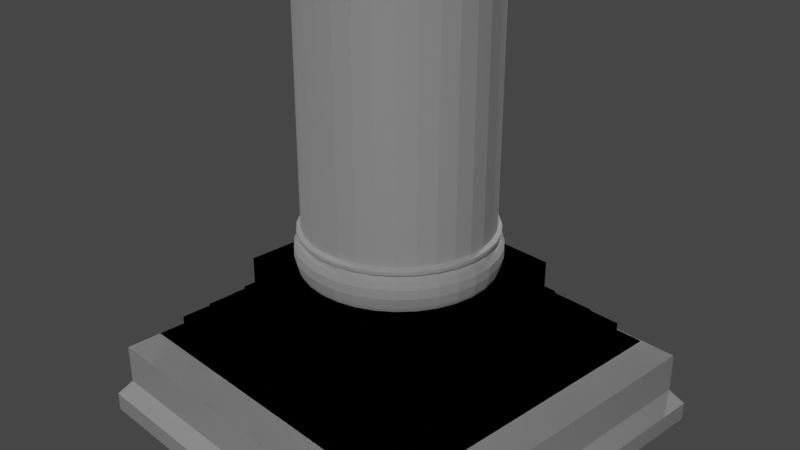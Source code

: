 # Source: Column.blend  (saved by Blender 2.91.10; exported with 4.5.12 LTS)
import bpy
from mathutils import Matrix  # noqa: F401  (used for matrix-valued properties, if any)

bpy.ops.wm.read_factory_settings(use_empty=True)
scene = bpy.context.scene
scene.name = 'Scene'

# ---- collections
col_collection = bpy.data.collections.new('Collection'); scene.collection.children.link(col_collection)
col_mesh = bpy.data.collections.new('Mesh'); scene.collection.children.link(col_mesh)
col_rig = bpy.data.collections.new('Rig'); scene.collection.children.link(col_rig)
col_extras = bpy.data.collections.new('Extras'); scene.collection.children.link(col_extras)

# ---- node groups
ng_auto_smooth = bpy.data.node_groups.new('Auto Smooth', 'GeometryNodeTree')
_s = ng_auto_smooth.interface.new_socket(name='Geometry', in_out='OUTPUT', socket_type='NodeSocketGeometry')
_s = ng_auto_smooth.interface.new_socket(name='Geometry', in_out='INPUT', socket_type='NodeSocketGeometry')
_s = ng_auto_smooth.interface.new_socket(name='Angle', in_out='INPUT', socket_type='NodeSocketFloat')
_s.subtype = 'ANGLE'
_s.min_value = 0.0
_s.max_value = 3.142
ng_auto_smooth.is_modifier = True
_N = ng_auto_smooth.nodes; _L = ng_auto_smooth.links
n0 = _N.new('NodeGroupOutput'); n0.name = 'Group Output'; n0.location = (480, -100)
n1 = _N.new('NodeGroupInput'); n1.name = 'Group Input'; n1.location = (-420, -300)
n2 = _N.new('NodeGroupInput'); n2.name = 'Group Input.001'; n2.location = (-60, -100)
n3 = _N.new('GeometryNodeSetShadeSmooth'); n3.name = 'Set Shade Smooth'; n3.location = (120, -100)
n3.domain = 'EDGE'
n4 = _N.new('GeometryNodeSetShadeSmooth'); n4.name = 'Set Shade Smooth.001'; n4.location = (300, -100)
n5 = _N.new('GeometryNodeInputMeshEdgeAngle'); n5.name = 'Edge Angle'; n5.location = (-420, -220)
n6 = _N.new('GeometryNodeInputEdgeSmooth'); n6.name = 'Is Edge Smooth'; n6.location = (-60, -160)
n7 = _N.new('GeometryNodeInputShadeSmooth'); n7.name = 'Is Face Smooth'; n7.location = (-240, -340)
n8 = _N.new('FunctionNodeBooleanMath'); n8.name = 'Boolean Math'; n8.location = (-60, -220)
n9 = _N.new('FunctionNodeCompare'); n9.name = 'Compare'; n9.location = (-240, -180)
n9.operation = 'LESS_EQUAL'
_L.new(n5.outputs[0], n9.inputs[0])
_L.new(n4.outputs[0], n0.inputs[0])
_L.new(n1.outputs[1], n9.inputs[1])
_L.new(n9.outputs[0], n8.inputs[0])
_L.new(n7.outputs[0], n8.inputs[1])
_L.new(n2.outputs[0], n3.inputs[0])
_L.new(n6.outputs[0], n3.inputs[1])
_L.new(n3.outputs[0], n4.inputs[0])
_L.new(n8.outputs[0], n3.inputs[2])
n0.is_active_output = True

# ---- world
world_world = bpy.data.worlds.new('World'); scene.world = world_world
world_world.use_nodes = True; world_world.node_tree.nodes.clear()
_N = world_world.node_tree.nodes; _L = world_world.node_tree.links
n0 = _N.new('ShaderNodeOutputWorld'); n0.name = 'World Output'; n0.location = (300, 300)
n1 = _N.new('ShaderNodeBackground'); n1.name = 'Background'; n1.location = (10, 300)
n1.inputs[0].default_value = (0.05088, 0.05088, 0.05088, 1.0)
_L.new(n1.outputs[0], n0.inputs[0])
n0.is_active_output = True
world_world.color = (0.05088, 0.05088, 0.05088)
world_world.use_sun_shadow = False
world_world.sun_shadow_jitter_overblur = 0.0

# ---- cameras
cam_camera = bpy.data.cameras.new('Camera')
cam_camera.clip_end = 100.0
cam_camera.ortho_scale = 7.314

# ---- lights
light_area = bpy.data.lights.new('Area', 'AREA')
light_area.transmission_factor = 0.0
light_area.energy = 785.4
light_area.shadow_soft_size = 1.0
light_area.shadow_maximum_resolution = 0.006
light_area.use_absolute_resolution = True
light_area.size = 1.0
light_area.size_y = 1.0
light_area_001 = bpy.data.lights.new('Area.001', 'AREA')
light_area_001.transmission_factor = 0.0
light_area_001.energy = 785.4
light_area_001.shadow_soft_size = 1.0
light_area_001.shadow_maximum_resolution = 0.006
light_area_001.use_absolute_resolution = True
light_area_001.size = 1.0
light_area_001.size_y = 1.0
light_area_002 = bpy.data.lights.new('Area.002', 'AREA')
light_area_002.transmission_factor = 0.0
light_area_002.energy = 785.4
light_area_002.shadow_soft_size = 1.0
light_area_002.shadow_maximum_resolution = 0.006
light_area_002.use_absolute_resolution = True
light_area_002.size = 1.0
light_area_002.size_y = 1.0

# ---- meshes
me_cylinder = bpy.data.meshes.new('Cylinder')
me_cylinder.from_pydata([(0.0, 1.0, -1.482), (0.0, 1.0, 0.0003734), (0.1951, 0.9808, -1.482), (0.1951, 0.9808, 0.0003734), (0.3827, 0.9239, -1.482), (0.3827, 0.9239, 0.0003734), (0.5556, 0.8315, -1.482), (0.5556, 0.8315, 0.0003734), (0.7071, 0.7071, -1.482), (0.7071, 0.7071, 0.0003734), (0.8315, 0.5556, -1.482), (0.8315, 0.5556, 0.0003734), (0.9239, 0.3827, -1.482), (0.9239, 0.3827, 0.0003734), (0.9808, 0.1951, -1.482), (0.9808, 0.1951, 0.0003734), (1.0, 7.55e-08, -1.482), (1.0, 7.55e-08, 0.0003734), (0.9808, -0.1951, -1.482), (0.9808, -0.1951, 0.0003734), (0.9239, -0.3827, -1.482), (0.9239, -0.3827, 0.0003734), (0.8315, -0.5556, -1.482), (0.8315, -0.5556, 0.0003734), (0.7071, -0.7071, -1.482), (0.7071, -0.7071, 0.0003734), (0.5556, -0.8315, -1.482), (0.5556, -0.8315, 0.0003734), (0.3827, -0.9239, -1.482), (0.3827, -0.9239, 0.0003734), (0.1951, -0.9808, -1.482), (0.1951, -0.9808, 0.0003734), (-0.02748, -0.9973, -1.455), (-0.02748, -0.9973, -0.02724), (-0.1676, -0.9835, -1.455), (-0.1676, -0.9835, -0.02724), (-0.3827, -0.9239, -1.482), (-0.3827, -0.9239, 0.0003734), (-0.5556, -0.8315, -1.482), (-0.5556, -0.8315, 0.0003734), (-0.7071, -0.7071, -1.482), (-0.7071, -0.7071, 0.0003734), (-0.8315, -0.5556, -1.482), (-0.8315, -0.5556, 0.0003734), (-0.9239, -0.3827, -1.482), (-0.9239, -0.3827, 0.0003734), (-0.9808, -0.1951, -1.482), (-0.9808, -0.1951, 0.0003734), (-1.0, 9.656e-07, -1.482), (-1.0, 9.656e-07, 0.0003734), (-0.9808, 0.1951, -1.482), (-0.9808, 0.1951, 0.0003734), (-0.9239, 0.3827, -1.482), (-0.9239, 0.3827, 0.0003734), (-0.8315, 0.5556, -1.482), (-0.8315, 0.5556, 0.0003734), (-0.7071, 0.7071, -1.482), (-0.7071, 0.7071, 0.0003734), (-0.5556, 0.8315, -1.482), (-0.5556, 0.8315, 0.0003734), (-0.3827, 0.9239, -1.482), (-0.3827, 0.9239, 0.0003734), (-0.1951, 0.9808, -1.482), (-0.1951, 0.9808, 0.0003734), (-0.2015, 1.013, -1.562), (-0.3953, 0.9544, -1.562), (-0.5739, 0.859, -1.562), (-0.7305, 0.7305, -1.562), (-0.859, 0.5739, -1.562), (-0.9544, 0.3953, -1.562), (-1.013, 0.2015, -1.562), (-1.033, 9.88e-07, -1.562), (-1.013, -0.2015, -1.562), (-0.9544, -0.3953, -1.562), (-0.859, -0.5739, -1.562), (-0.7305, -0.7305, -1.562), (-0.5739, -0.859, -1.562), (-0.3953, -0.9544, -1.562), (-0.2015, -1.013, -1.562), (-2.378e-07, -1.033, -1.562), (0.2015, -1.013, -1.562), (0.3953, -0.9544, -1.562), (0.5739, -0.859, -1.562), (0.7305, -0.7305, -1.562), (0.859, -0.5739, -1.562), (0.9544, -0.3953, -1.562), (1.013, -0.2015, -1.562), (1.033, 6.842e-08, -1.562), (1.013, 0.2015, -1.562), (0.9544, 0.3953, -1.562), (0.859, 0.5739, -1.562), (0.7305, 0.7305, -1.562), (0.5739, 0.859, -1.562), (0.3953, 0.9544, -1.562), (0.2015, 1.013, -1.562), (9.881e-08, 1.033, -1.562), (-1.09e-08, 1.0, -1.497), (0.1951, 0.9808, -1.497), (0.3827, 0.9239, -1.497), (0.5556, 0.8315, -1.497), (0.7071, 0.7071, -1.497), (0.8315, 0.5556, -1.497), (0.9239, 0.3827, -1.497), (0.9808, 0.1951, -1.497), (1.0, 7.55e-08, -1.497), (0.9808, -0.1951, -1.497), (0.9239, -0.3827, -1.497), (0.8315, -0.5556, -1.497), (0.7071, -0.7071, -1.497), (0.5556, -0.8315, -1.497), (0.3827, -0.9239, -1.497), (0.1951, -0.9808, -1.497), (-3.367e-07, -1.0, -1.497), (-0.1951, -0.9808, -1.497), (-0.3827, -0.9239, -1.497), (-0.5556, -0.8315, -1.497), (-0.7071, -0.7071, -1.497), (-0.8315, -0.5556, -1.497), (-0.9239, -0.3827, -1.497), (-0.9808, -0.1951, -1.497), (-1.0, 9.656e-07, -1.497), (-0.9808, 0.1951, -1.497), (-0.9239, 0.3827, -1.497), (-0.8315, 0.5556, -1.497), (-0.7071, 0.7071, -1.497), (-0.5556, 0.8315, -1.497), (-0.3827, 0.9239, -1.497), (-0.1951, 0.9808, -1.497), (1.421, -1.421, -1.655), (-1.421, -1.421, -1.655), (-1.421, 1.421, -1.655), (1.421, 1.421, -1.655), (-1.241, -1.241, -1.655), (-1.241, 1.241, -1.655), (1.241, 1.241, -1.655), (1.241, -1.241, -1.655), (1.241, 1.241, -1.633), (-1.241, 1.241, -1.633), (1.241, -1.241, -1.633), (-1.241, -1.241, -1.633), (-1.15, -1.15, -1.633), (1.15, -1.15, -1.633), (-1.15, 1.15, -1.633), (1.15, 1.15, -1.633), (1.15, 1.15, -1.618), (1.15, -1.15, -1.618), (-1.15, -1.15, -1.618), (-1.15, 1.15, -1.618), (-1.069, 1.069, -1.618), (1.069, 1.069, -1.618), (1.069, -1.069, -1.618), (-1.069, -1.069, -1.618), (1.069, 1.069, -1.56), (1.069, 1.069, -1.614), (1.069, -1.069, -1.56), (1.069, -1.069, -1.614), (-1.069, 1.069, -1.56), (-1.069, 1.069, -1.614), (-1.069, -1.069, -1.56), (-1.069, -1.069, -1.614), (-1.333e-08, 1.047, -1.49), (-2.828e-09, 1.043, -1.486), (-8.171e-09, 1.046, -1.488), (-4.322e-09, 1.045, -1.487), (0.2035, 1.023, -1.486), (0.2042, 1.027, -1.49), (0.2038, 1.025, -1.487), (0.2041, 1.026, -1.488), (0.3992, 0.9637, -1.486), (0.4006, 0.967, -1.49), (0.3999, 0.9653, -1.487), (0.4004, 0.9666, -1.488), (0.5795, 0.8673, -1.486), (0.5815, 0.8703, -1.49), (0.5805, 0.8688, -1.487), (0.5812, 0.8699, -1.488), (0.7376, 0.7376, -1.486), (0.7401, 0.7401, -1.49), (0.7388, 0.7388, -1.487), (0.7398, 0.7398, -1.488), (0.8673, 0.5795, -1.486), (0.8703, 0.5815, -1.49), (0.8688, 0.5805, -1.487), (0.8699, 0.5812, -1.488), (0.9637, 0.3992, -1.486), (0.967, 0.4006, -1.49), (0.9653, 0.3999, -1.487), (0.9666, 0.4004, -1.488), (1.023, 0.2035, -1.486), (1.027, 0.2042, -1.49), (1.025, 0.2038, -1.487), (1.026, 0.2041, -1.488), (1.043, 6.651e-08, -1.486), (1.047, 6.576e-08, -1.49), (1.045, 6.614e-08, -1.487), (1.046, 6.586e-08, -1.488), (1.023, -0.2035, -1.486), (1.027, -0.2042, -1.49), (1.025, -0.2038, -1.487), (1.026, -0.2041, -1.488), (0.9637, -0.3992, -1.486), (0.967, -0.4006, -1.49), (0.9653, -0.3999, -1.487), (0.9666, -0.4004, -1.488), (0.8673, -0.5795, -1.486), (0.8703, -0.5815, -1.49), (0.8688, -0.5805, -1.487), (0.8699, -0.5812, -1.488), (0.7376, -0.7376, -1.486), (0.7401, -0.7401, -1.49), (0.7388, -0.7388, -1.487), (0.7398, -0.7398, -1.488), (0.5795, -0.8673, -1.486), (0.5815, -0.8703, -1.49), (0.5805, -0.8688, -1.487), (0.5812, -0.8699, -1.488), (0.3992, -0.9637, -1.486), (0.4006, -0.967, -1.49), (0.3999, -0.9653, -1.487), (0.4004, -0.9666, -1.488), (0.2035, -1.023, -1.486), (0.2042, -1.027, -1.49), (0.2038, -1.025, -1.487), (0.2041, -1.026, -1.488), (-3.427e-07, -1.043, -1.486), (-3.544e-07, -1.047, -1.49), (-3.448e-07, -1.045, -1.487), (-3.491e-07, -1.046, -1.488), (-0.2035, -1.023, -1.486), (-0.2042, -1.027, -1.49), (-0.2038, -1.025, -1.487), (-0.2041, -1.026, -1.488), (-0.3992, -0.9637, -1.486), (-0.4006, -0.967, -1.49), (-0.3999, -0.9653, -1.487), (-0.4004, -0.9666, -1.488), (-0.5795, -0.8673, -1.486), (-0.5815, -0.8703, -1.49), (-0.5805, -0.8688, -1.487), (-0.5812, -0.8699, -1.488), (-0.7376, -0.7376, -1.486), (-0.7401, -0.7401, -1.49), (-0.7388, -0.7388, -1.487), (-0.7398, -0.7398, -1.488), (-0.8673, -0.5795, -1.486), (-0.8703, -0.5815, -1.49), (-0.8688, -0.5805, -1.487), (-0.8699, -0.5812, -1.488), (-0.9637, -0.3992, -1.486), (-0.967, -0.4006, -1.49), (-0.9653, -0.3999, -1.487), (-0.9666, -0.4004, -1.488), (-1.023, -0.2035, -1.486), (-1.027, -0.2042, -1.49), (-1.025, -0.2038, -1.487), (-1.026, -0.2041, -1.488), (-1.043, 9.95e-07, -1.486), (-1.047, 9.974e-07, -1.49), (-1.045, 9.962e-07, -1.487), (-1.046, 9.971e-07, -1.488), (-1.023, 0.2035, -1.486), (-1.027, 0.2042, -1.49), (-1.025, 0.2038, -1.487), (-1.026, 0.2041, -1.488), (-0.9637, 0.3992, -1.486), (-0.967, 0.4006, -1.49), (-0.9653, 0.3999, -1.487), (-0.9666, 0.4004, -1.488), (-0.8673, 0.5795, -1.486), (-0.8703, 0.5815, -1.49), (-0.8688, 0.5805, -1.487), (-0.8699, 0.5812, -1.488), (-0.7376, 0.7376, -1.486), (-0.7401, 0.7401, -1.49), (-0.7388, 0.7388, -1.487), (-0.7398, 0.7398, -1.488), (-0.5795, 0.8673, -1.486), (-0.5815, 0.8703, -1.49), (-0.5805, 0.8688, -1.487), (-0.5812, 0.8699, -1.488), (-0.3992, 0.9637, -1.486), (-0.4006, 0.967, -1.49), (-0.3999, 0.9654, -1.487), (-0.4004, 0.9666, -1.488), (-0.2035, 1.023, -1.486), (-0.2042, 1.027, -1.49), (-0.2038, 1.025, -1.487), (-0.2041, 1.026, -1.488), (-2.108e-08, 1.045, -1.493), (-1.634e-08, 1.047, -1.491), (-2.06e-08, 1.046, -1.493), (-1.886e-08, 1.046, -1.492), (0.2042, 1.027, -1.491), (0.2038, 1.025, -1.493), (0.2042, 1.026, -1.492), (0.204, 1.026, -1.493), (0.4006, 0.967, -1.491), (0.3999, 0.9653, -1.493), (0.4005, 0.9668, -1.492), (0.4002, 0.9662, -1.493), (0.5815, 0.8703, -1.491), (0.5805, 0.8688, -1.493), (0.5814, 0.8701, -1.492), (0.581, 0.8695, -1.493), (0.7401, 0.7401, -1.491), (0.7388, 0.7388, -1.493), (0.74, 0.74, -1.492), (0.7395, 0.7395, -1.493), (0.8703, 0.5815, -1.491), (0.8688, 0.5805, -1.493), (0.8701, 0.5814, -1.492), (0.8695, 0.581, -1.493), (0.967, 0.4006, -1.491), (0.9653, 0.3999, -1.493), (0.9668, 0.4005, -1.492), (0.9662, 0.4002, -1.493), (1.027, 0.2042, -1.491), (1.025, 0.2038, -1.493), (1.026, 0.2042, -1.492), (1.026, 0.204, -1.493), (1.047, 6.576e-08, -1.491), (1.045, 6.614e-08, -1.493), (1.046, 6.581e-08, -1.492), (1.046, 6.595e-08, -1.493), (1.027, -0.2042, -1.491), (1.025, -0.2038, -1.493), (1.026, -0.2042, -1.492), (1.026, -0.204, -1.493), (0.967, -0.4006, -1.491), (0.9653, -0.3999, -1.493), (0.9668, -0.4005, -1.492), (0.9662, -0.4002, -1.493), (0.8703, -0.5815, -1.491), (0.8688, -0.5805, -1.493), (0.8701, -0.5814, -1.492), (0.8695, -0.581, -1.493), (0.7401, -0.7401, -1.491), (0.7388, -0.7388, -1.493), (0.74, -0.74, -1.492), (0.7395, -0.7395, -1.493), (0.5815, -0.8703, -1.491), (0.5805, -0.8688, -1.493), (0.5814, -0.8701, -1.492), (0.581, -0.8695, -1.493), (0.4006, -0.967, -1.491), (0.3999, -0.9653, -1.493), (0.4005, -0.9668, -1.492), (0.4002, -0.9662, -1.493), (0.2042, -1.027, -1.491), (0.2038, -1.025, -1.493), (0.2042, -1.026, -1.492), (0.204, -1.026, -1.493), (-3.574e-07, -1.047, -1.491), (-3.615e-07, -1.045, -1.493), (-3.598e-07, -1.046, -1.492), (-3.614e-07, -1.046, -1.493), (-0.2042, -1.027, -1.491), (-0.2038, -1.025, -1.493), (-0.2042, -1.026, -1.492), (-0.204, -1.026, -1.493), (-0.4006, -0.967, -1.491), (-0.3999, -0.9653, -1.493), (-0.4005, -0.9668, -1.492), (-0.4002, -0.9662, -1.493), (-0.5815, -0.8703, -1.491), (-0.5805, -0.8688, -1.493), (-0.5814, -0.8701, -1.492), (-0.581, -0.8695, -1.493), (-0.7401, -0.7401, -1.491), (-0.7388, -0.7388, -1.493), (-0.74, -0.74, -1.492), (-0.7395, -0.7395, -1.493), (-0.8703, -0.5815, -1.491), (-0.8688, -0.5805, -1.493), (-0.8701, -0.5814, -1.492), (-0.8695, -0.581, -1.493), (-0.967, -0.4006, -1.491), (-0.9653, -0.3999, -1.493), (-0.9668, -0.4005, -1.492), (-0.9662, -0.4002, -1.493), (-1.027, -0.2042, -1.491), (-1.025, -0.2038, -1.493), (-1.026, -0.2042, -1.492), (-1.026, -0.204, -1.493), (-1.047, 9.974e-07, -1.491), (-1.045, 9.962e-07, -1.493), (-1.046, 9.973e-07, -1.492), (-1.046, 9.968e-07, -1.493), (-1.027, 0.2042, -1.491), (-1.025, 0.2038, -1.493), (-1.026, 0.2042, -1.492), (-1.026, 0.204, -1.493), (-0.967, 0.4006, -1.491), (-0.9653, 0.3999, -1.493), (-0.9668, 0.4005, -1.492), (-0.9662, 0.4002, -1.493), (-0.8703, 0.5815, -1.491), (-0.8688, 0.5805, -1.493), (-0.8701, 0.5814, -1.492), (-0.8695, 0.581, -1.493), (-0.7401, 0.7401, -1.491), (-0.7388, 0.7388, -1.493), (-0.74, 0.74, -1.492), (-0.7395, 0.7395, -1.493), (-0.5815, 0.8703, -1.491), (-0.5805, 0.8688, -1.493), (-0.5814, 0.8701, -1.492), (-0.581, 0.8695, -1.493), (-0.4006, 0.967, -1.491), (-0.3999, 0.9653, -1.493), (-0.4005, 0.9668, -1.492), (-0.4002, 0.9662, -1.493), (-0.2042, 1.027, -1.491), (-0.2038, 1.025, -1.493), (-0.2042, 1.026, -1.492), (-0.204, 1.026, -1.493), (6.21e-08, 1.052, -1.553), (-3.34e-08, 1.046, -1.505), (9.313e-10, 1.077, -1.534), (-3.411e-08, 1.075, -1.517), (0.2041, 1.026, -1.505), (0.2053, 1.032, -1.553), (0.2097, 1.054, -1.517), (0.2102, 1.057, -1.534), (0.4004, 0.9667, -1.505), (0.4028, 0.9724, -1.553), (0.4114, 0.9933, -1.517), (0.4123, 0.9954, -1.534), (0.5813, 0.87, -1.505), (0.5847, 0.8751, -1.553), (0.5973, 0.8939, -1.517), (0.5986, 0.8958, -1.534), (0.7399, 0.7399, -1.505), (0.7442, 0.7442, -1.553), (0.7602, 0.7602, -1.517), (0.7618, 0.7618, -1.534), (0.87, 0.5813, -1.505), (0.8751, 0.5847, -1.553), (0.8939, 0.5973, -1.517), (0.8958, 0.5986, -1.534), (0.9667, 0.4004, -1.505), (0.9724, 0.4028, -1.553), (0.9933, 0.4114, -1.517), (0.9954, 0.4123, -1.534), (1.026, 0.2041, -1.505), (1.032, 0.2053, -1.553), (1.054, 0.2097, -1.517), (1.057, 0.2102, -1.534), (1.046, 6.579e-08, -1.505), (1.052, 6.438e-08, -1.553), (1.075, 5.984e-08, -1.517), (1.077, 5.937e-08, -1.534), (1.026, -0.2041, -1.505), (1.032, -0.2053, -1.553), (1.054, -0.2097, -1.517), (1.057, -0.2102, -1.534), (0.9667, -0.4004, -1.505), (0.9724, -0.4028, -1.553), (0.9933, -0.4114, -1.517), (0.9954, -0.4123, -1.534), (0.87, -0.5813, -1.505), (0.8751, -0.5847, -1.553), (0.8939, -0.5973, -1.517), (0.8958, -0.5986, -1.534), (0.7399, -0.7399, -1.505), (0.7442, -0.7442, -1.553), (0.7602, -0.7602, -1.517), (0.7618, -0.7618, -1.534), (0.5813, -0.87, -1.505), (0.5847, -0.8751, -1.553), (0.5973, -0.8939, -1.517), (0.5986, -0.8958, -1.534), (0.4004, -0.9667, -1.505), (0.4028, -0.9724, -1.553), (0.4114, -0.9933, -1.517), (0.4123, -0.9954, -1.534), (0.2041, -1.026, -1.505), (0.2053, -1.032, -1.553), (0.2097, -1.054, -1.517), (0.2102, -1.057, -1.534), (-3.743e-07, -1.046, -1.505), (-2.808e-07, -1.052, -1.553), (-3.846e-07, -1.075, -1.517), (-3.504e-07, -1.077, -1.534), (-0.2041, -1.026, -1.505), (-0.2053, -1.032, -1.553), (-0.2097, -1.054, -1.517), (-0.2102, -1.057, -1.534), (-0.4004, -0.9667, -1.505), (-0.4028, -0.9724, -1.553), (-0.4114, -0.9933, -1.517), (-0.4123, -0.9954, -1.534), (-0.5813, -0.87, -1.505), (-0.5847, -0.8751, -1.553), (-0.5973, -0.8939, -1.517), (-0.5986, -0.8958, -1.534), (-0.7399, -0.7399, -1.505), (-0.7442, -0.7442, -1.553), (-0.7602, -0.7602, -1.517), (-0.7618, -0.7618, -1.534), (-0.87, -0.5813, -1.505), (-0.8751, -0.5847, -1.553), (-0.8939, -0.5973, -1.517), (-0.8958, -0.5986, -1.534), (-0.9667, -0.4004, -1.505), (-0.9724, -0.4028, -1.553), (-0.9933, -0.4114, -1.517), (-0.9954, -0.4123, -1.534), (-1.026, -0.2041, -1.505), (-1.032, -0.2053, -1.553), (-1.054, -0.2097, -1.517), (-1.057, -0.2102, -1.534), (-1.046, 9.972e-07, -1.505), (-1.052, 1.001e-06, -1.553), (-1.075, 1.017e-06, -1.517), (-1.077, 1.018e-06, -1.534), (-1.026, 0.2041, -1.505), (-1.032, 0.2053, -1.553), (-1.054, 0.2097, -1.517), (-1.057, 0.2102, -1.534), (-0.9667, 0.4004, -1.505), (-0.9724, 0.4028, -1.553), (-0.9933, 0.4114, -1.517), (-0.9954, 0.4123, -1.534), (-0.87, 0.5813, -1.505), (-0.8751, 0.5847, -1.553), (-0.8939, 0.5973, -1.517), (-0.8958, 0.5986, -1.534), (-0.7399, 0.7399, -1.505), (-0.7442, 0.7442, -1.553), (-0.7602, 0.7602, -1.517), (-0.7618, 0.7618, -1.534), (-0.5813, 0.87, -1.505), (-0.5847, 0.8751, -1.553), (-0.5973, 0.8939, -1.517), (-0.5986, 0.8958, -1.534), (-0.4004, 0.9667, -1.505), (-0.4028, 0.9724, -1.553), (-0.4114, 0.9933, -1.517), (-0.4123, 0.9954, -1.534), (-0.2041, 1.026, -1.505), (-0.2053, 1.032, -1.553), (-0.2097, 1.054, -1.517), (-0.2102, 1.057, -1.534), (1.421, 1.421, -1.683), (-1.421, 1.421, -1.683), (1.421, -1.421, -1.683), (-1.421, -1.421, -1.683), (1.629, -1.629, -1.683), (1.629, 1.629, -1.683), (-1.629, 1.629, -1.683), (-1.629, -1.629, -1.683), (-1.629, 1.629, -1.72), (-1.629, -1.629, -1.72), (1.629, 1.629, -1.72), (1.629, -1.629, -1.72), (-1.819, -1.819, -1.72), (1.819, -1.819, -1.72), (-1.819, 1.819, -1.72), (1.819, 1.819, -1.72), (-2.077, 2.077, -1.751), (-2.077, -2.077, -1.751), (2.077, 2.077, -1.751), (2.077, -2.077, -1.751), (1.421, -1.421, -1.683), (1.421, 1.421, -1.683), (-1.15, -1.15, -1.618), (-1.069, -1.069, -1.618), (-1.629, 1.629, -1.683), (-1.629, -1.629, -1.683), (1.15, -1.15, -1.618), (1.15, -1.15, -1.633), (-1.629, -1.629, -1.72), (1.629, -1.629, -1.72), (-1.819, 1.819, -1.72), (-1.819, -1.819, -1.72), (1.629, 1.629, -1.72), (1.819, 1.819, -1.72), (2.077, -2.077, -1.751), (2.077, 2.077, -1.751), (1.421, 1.421, -1.655), (-1.421, 1.421, -1.655), (-1.069, -1.069, -1.614), (-1.241, 1.241, -1.655), (1.15, 1.15, -1.618), (-1.15, 1.15, -1.618), (-1.421, 1.421, -1.683), (-1.15, -1.15, -1.633), (-1.629, 1.629, -1.72), (1.15, 1.15, -1.633), (1.241, 1.241, -1.633), (-1.241, -1.241, -1.633), (1.241, 1.241, -1.655), (1.819, -1.819, -1.72), (-2.077, -2.077, -1.751), (1.629, 1.629, -1.683), (1.629, -1.629, -1.683), (-1.421, -1.421, -1.683), (-1.421, -1.421, -1.655), (1.421, -1.421, -1.655), (-1.241, 1.241, -1.633), (1.241, -1.241, -1.633), (1.241, -1.241, -1.655), (-1.241, -1.241, -1.655), (-1.15, 1.15, -1.633), (-1.069, 1.069, -1.618), (1.069, 1.069, -1.618), (1.069, 1.069, -1.614), (1.069, -1.069, -1.618), (1.069, -1.069, -1.614), (-1.069, 1.069, -1.614), (-2.077, 2.077, -1.751), (1.069, -1.069, -1.56), (1.069, 1.069, -1.56), (-1.069, 1.069, -1.56), (-1.069, -1.069, -1.56), (2.077, -2.077, -1.826), (2.077, 2.077, -1.826), (-2.077, -2.077, -1.826), (-2.077, 2.077, -1.826), (2.077, -2.077, -1.826), (2.077, 2.077, -1.826), (-2.077, -2.077, -1.826), (-2.077, 2.077, -1.826), (2.204, -2.204, -1.856), (2.204, 2.204, -1.856), (-2.204, -2.204, -1.856), (-2.204, 2.204, -1.856), (2.204, -2.204, -1.891), (2.204, 2.204, -1.891), (-2.204, -2.204, -1.891), (-2.204, 2.204, -1.891), (-3.258e-07, -1.0, 0.0003734), (-3.258e-07, -1.0, -1.482), (-0.1951, -0.9808, -1.482), (-0.1951, -0.9808, 0.0003734)], [], [(0, 1, 3, 2), (2, 3, 5, 4), (4, 5, 7, 6), (6, 7, 9, 8), (8, 9, 11, 10), (10, 11, 13, 12), (12, 13, 15, 14), (14, 15, 17, 16), (16, 17, 19, 18), (18, 19, 21, 20), (20, 21, 23, 22), (22, 23, 25, 24), (24, 25, 27, 26), (26, 27, 29, 28), (28, 29, 31, 30), (30, 31, 632, 633), (32, 33, 35, 34), (634, 635, 37, 36), (36, 37, 39, 38), (38, 39, 41, 40), (40, 41, 43, 42), (42, 43, 45, 44), (44, 45, 47, 46), (46, 47, 49, 48), (48, 49, 51, 50), (50, 51, 53, 52), (52, 53, 55, 54), (54, 55, 57, 56), (56, 57, 59, 58), (58, 59, 61, 60), (3, 1, 63, 61, 59, 57, 55, 53, 51, 49, 47, 45, 43, 41, 39, 37, 635, 632, 31, 29, 27, 25, 23, 21, 19, 17, 15, 13, 11, 9, 7, 5), (60, 61, 63, 62), (62, 63, 1, 0), (357, 361, 114, 113), (365, 369, 116, 115), (393, 397, 123, 122), (305, 309, 101, 100), (341, 345, 110, 109), (377, 381, 119, 118), (95, 94, 93, 92, 91, 90, 89, 88, 87, 86, 85, 84, 83, 82, 81, 80, 79, 78, 77, 76, 75, 74, 73, 72, 71, 70, 69, 68, 67, 66, 65, 64), (325, 329, 106, 105), (634, 36, 232, 228), (397, 401, 124, 123), (309, 313, 102, 101), (345, 349, 111, 110), (381, 385, 120, 119), (329, 333, 107, 106), (361, 365, 115, 114), (401, 405, 125, 124), (313, 317, 103, 102), (349, 353, 112, 111), (385, 389, 121, 120), (413, 288, 96, 127), (0, 2, 164, 161), (333, 337, 108, 107), (369, 373, 117, 116), (405, 409, 126, 125), (317, 321, 104, 103), (353, 357, 113, 112), (389, 393, 122, 121), (301, 305, 100, 99), (337, 341, 109, 108), (373, 377, 118, 117), (409, 413, 127, 126), (321, 325, 105, 104), (241, 245, 372, 368), (8, 10, 180, 176), (297, 301, 99, 98), (36, 38, 236, 232), (10, 12, 184, 180), (38, 40, 240, 236), (12, 14, 188, 184), (40, 42, 244, 240), (14, 16, 192, 188), (42, 44, 248, 244), (16, 18, 196, 192), (44, 46, 252, 248), (18, 20, 200, 196), (46, 48, 256, 252), (20, 22, 204, 200), (48, 50, 260, 256), (22, 24, 208, 204), (50, 52, 264, 260), (24, 26, 212, 208), (52, 54, 268, 264), (26, 28, 216, 212), (62, 0, 161, 284), (54, 56, 272, 268), (28, 30, 220, 216), (2, 4, 168, 164), (56, 58, 276, 272), (30, 633, 224, 220), (4, 6, 172, 168), (58, 60, 280, 276), (633, 634, 228, 224), (6, 8, 176, 172), (60, 62, 284, 280), (513, 517, 70, 71), (189, 193, 320, 316), (245, 249, 376, 372), (193, 197, 324, 320), (249, 253, 380, 376), (197, 201, 328, 324), (253, 257, 384, 380), (201, 205, 332, 328), (257, 261, 388, 384), (205, 209, 336, 332), (261, 265, 392, 388), (209, 213, 340, 336), (265, 269, 396, 392), (213, 217, 344, 340), (285, 160, 289, 412), (269, 273, 400, 396), (217, 221, 348, 344), (165, 169, 296, 292), (273, 277, 404, 400), (221, 225, 352, 348), (169, 173, 300, 296), (277, 281, 408, 404), (225, 229, 356, 352), (173, 177, 304, 300), (281, 285, 412, 408), (229, 233, 360, 356), (177, 181, 308, 304), (293, 297, 98, 97), (233, 237, 364, 360), (181, 185, 312, 308), (237, 241, 368, 364), (185, 189, 316, 312), (122, 123, 524, 520), (461, 465, 83, 84), (517, 521, 69, 70), (465, 469, 82, 83), (521, 525, 68, 69), (469, 473, 81, 82), (525, 529, 67, 68), (473, 477, 80, 81), (421, 425, 93, 94), (529, 533, 66, 67), (477, 481, 79, 80), (425, 429, 92, 93), (533, 537, 65, 66), (481, 485, 78, 79), (429, 433, 91, 92), (537, 541, 64, 65), (485, 489, 77, 78), (433, 437, 90, 91), (159, 157, 156, 158), (489, 493, 76, 77), (437, 441, 89, 90), (96, 97, 420, 417), (493, 497, 75, 76), (441, 445, 88, 89), (497, 501, 74, 75), (445, 449, 87, 88), (501, 505, 73, 74), (449, 453, 86, 87), (505, 509, 72, 73), (453, 457, 85, 86), (509, 513, 71, 72), (457, 461, 84, 85), (161, 164, 166, 163), (163, 166, 167, 162), (162, 167, 165, 160), (164, 168, 170, 166), (166, 170, 171, 167), (167, 171, 169, 165), (168, 172, 174, 170), (170, 174, 175, 171), (171, 175, 173, 169), (172, 176, 178, 174), (174, 178, 179, 175), (175, 179, 177, 173), (176, 180, 182, 178), (178, 182, 183, 179), (179, 183, 181, 177), (180, 184, 186, 182), (182, 186, 187, 183), (183, 187, 185, 181), (184, 188, 190, 186), (186, 190, 191, 187), (187, 191, 189, 185), (188, 192, 194, 190), (190, 194, 195, 191), (191, 195, 193, 189), (192, 196, 198, 194), (194, 198, 199, 195), (195, 199, 197, 193), (196, 200, 202, 198), (198, 202, 203, 199), (199, 203, 201, 197), (200, 204, 206, 202), (202, 206, 207, 203), (203, 207, 205, 201), (204, 208, 210, 206), (206, 210, 211, 207), (207, 211, 209, 205), (208, 212, 214, 210), (210, 214, 215, 211), (211, 215, 213, 209), (212, 216, 218, 214), (214, 218, 219, 215), (215, 219, 217, 213), (216, 220, 222, 218), (218, 222, 223, 219), (219, 223, 221, 217), (220, 224, 226, 222), (222, 226, 227, 223), (223, 227, 225, 221), (224, 228, 230, 226), (226, 230, 231, 227), (227, 231, 229, 225), (228, 232, 234, 230), (230, 234, 235, 231), (231, 235, 233, 229), (232, 236, 238, 234), (234, 238, 239, 235), (235, 239, 237, 233), (236, 240, 242, 238), (238, 242, 243, 239), (239, 243, 241, 237), (240, 244, 246, 242), (242, 246, 247, 243), (243, 247, 245, 241), (244, 248, 250, 246), (246, 250, 251, 247), (247, 251, 249, 245), (248, 252, 254, 250), (250, 254, 255, 251), (251, 255, 253, 249), (252, 256, 258, 254), (254, 258, 259, 255), (255, 259, 257, 253), (256, 260, 262, 258), (258, 262, 263, 259), (259, 263, 261, 257), (260, 264, 266, 262), (262, 266, 267, 263), (263, 267, 265, 261), (264, 268, 270, 266), (266, 270, 271, 267), (267, 271, 269, 265), (268, 272, 274, 270), (270, 274, 275, 271), (271, 275, 273, 269), (272, 276, 278, 274), (274, 278, 279, 275), (275, 279, 277, 273), (276, 280, 282, 278), (278, 282, 283, 279), (279, 283, 281, 277), (280, 284, 286, 282), (282, 286, 287, 283), (283, 287, 285, 281), (284, 161, 163, 286), (286, 163, 162, 287), (287, 162, 160, 285), (288, 293, 97, 96), (289, 292, 294, 291), (291, 294, 295, 290), (290, 295, 293, 288), (292, 296, 298, 294), (294, 298, 299, 295), (295, 299, 297, 293), (296, 300, 302, 298), (298, 302, 303, 299), (299, 303, 301, 297), (300, 304, 306, 302), (302, 306, 307, 303), (303, 307, 305, 301), (304, 308, 310, 306), (306, 310, 311, 307), (307, 311, 309, 305), (308, 312, 314, 310), (310, 314, 315, 311), (311, 315, 313, 309), (312, 316, 318, 314), (314, 318, 319, 315), (315, 319, 317, 313), (316, 320, 322, 318), (318, 322, 323, 319), (319, 323, 321, 317), (320, 324, 326, 322), (322, 326, 327, 323), (323, 327, 325, 321), (324, 328, 330, 326), (326, 330, 331, 327), (327, 331, 329, 325), (328, 332, 334, 330), (330, 334, 335, 331), (331, 335, 333, 329), (332, 336, 338, 334), (334, 338, 339, 335), (335, 339, 337, 333), (336, 340, 342, 338), (338, 342, 343, 339), (339, 343, 341, 337), (340, 344, 346, 342), (342, 346, 347, 343), (343, 347, 345, 341), (344, 348, 350, 346), (346, 350, 351, 347), (347, 351, 349, 345), (348, 352, 354, 350), (350, 354, 355, 351), (351, 355, 353, 349), (352, 356, 358, 354), (354, 358, 359, 355), (355, 359, 357, 353), (356, 360, 362, 358), (358, 362, 363, 359), (359, 363, 361, 357), (360, 364, 366, 362), (362, 366, 367, 363), (363, 367, 365, 361), (364, 368, 370, 366), (366, 370, 371, 367), (367, 371, 369, 365), (368, 372, 374, 370), (370, 374, 375, 371), (371, 375, 373, 369), (372, 376, 378, 374), (374, 378, 379, 375), (375, 379, 377, 373), (376, 380, 382, 378), (378, 382, 383, 379), (379, 383, 381, 377), (380, 384, 386, 382), (382, 386, 387, 383), (383, 387, 385, 381), (384, 388, 390, 386), (386, 390, 391, 387), (387, 391, 389, 385), (388, 392, 394, 390), (390, 394, 395, 391), (391, 395, 393, 389), (392, 396, 398, 394), (394, 398, 399, 395), (395, 399, 397, 393), (396, 400, 402, 398), (398, 402, 403, 399), (399, 403, 401, 397), (400, 404, 406, 402), (402, 406, 407, 403), (403, 407, 405, 401), (404, 408, 410, 406), (406, 410, 411, 407), (407, 411, 409, 405), (408, 412, 414, 410), (410, 414, 415, 411), (411, 415, 413, 409), (412, 289, 291, 414), (414, 291, 290, 415), (415, 290, 288, 413), (160, 165, 292, 289), (109, 110, 472, 468), (127, 96, 417, 540), (123, 124, 528, 524), (110, 111, 476, 472), (97, 98, 424, 420), (124, 125, 532, 528), (111, 112, 480, 476), (98, 99, 428, 424), (125, 126, 536, 532), (112, 113, 484, 480), (99, 100, 432, 428), (126, 127, 540, 536), (113, 114, 488, 484), (100, 101, 436, 432), (416, 421, 94, 95), (114, 115, 492, 488), (101, 102, 440, 436), (115, 116, 496, 492), (102, 103, 444, 440), (116, 117, 500, 496), (103, 104, 448, 444), (117, 118, 504, 500), (104, 105, 452, 448), (118, 119, 508, 504), (105, 106, 456, 452), (119, 120, 512, 508), (106, 107, 460, 456), (120, 121, 516, 512), (107, 108, 464, 460), (121, 122, 520, 516), (108, 109, 468, 464), (417, 420, 422, 419), (419, 422, 423, 418), (418, 423, 421, 416), (420, 424, 426, 422), (422, 426, 427, 423), (423, 427, 425, 421), (424, 428, 430, 426), (426, 430, 431, 427), (427, 431, 429, 425), (428, 432, 434, 430), (430, 434, 435, 431), (431, 435, 433, 429), (432, 436, 438, 434), (434, 438, 439, 435), (435, 439, 437, 433), (436, 440, 442, 438), (438, 442, 443, 439), (439, 443, 441, 437), (440, 444, 446, 442), (442, 446, 447, 443), (443, 447, 445, 441), (444, 448, 450, 446), (446, 450, 451, 447), (447, 451, 449, 445), (448, 452, 454, 450), (450, 454, 455, 451), (451, 455, 453, 449), (452, 456, 458, 454), (454, 458, 459, 455), (455, 459, 457, 453), (456, 460, 462, 458), (458, 462, 463, 459), (459, 463, 461, 457), (460, 464, 466, 462), (462, 466, 467, 463), (463, 467, 465, 461), (464, 468, 470, 466), (466, 470, 471, 467), (467, 471, 469, 465), (468, 472, 474, 470), (470, 474, 475, 471), (471, 475, 473, 469), (472, 476, 478, 474), (474, 478, 479, 475), (475, 479, 477, 473), (476, 480, 482, 478), (478, 482, 483, 479), (479, 483, 481, 477), (480, 484, 486, 482), (482, 486, 487, 483), (483, 487, 485, 481), (484, 488, 490, 486), (486, 490, 491, 487), (487, 491, 489, 485), (488, 492, 494, 490), (490, 494, 495, 491), (491, 495, 493, 489), (492, 496, 498, 494), (494, 498, 499, 495), (495, 499, 497, 493), (496, 500, 502, 498), (498, 502, 503, 499), (499, 503, 501, 497), (500, 504, 506, 502), (502, 506, 507, 503), (503, 507, 505, 501), (504, 508, 510, 506), (506, 510, 511, 507), (507, 511, 509, 505), (508, 512, 514, 510), (510, 514, 515, 511), (511, 515, 513, 509), (512, 516, 518, 514), (514, 518, 519, 515), (515, 519, 517, 513), (516, 520, 522, 518), (518, 522, 523, 519), (519, 523, 521, 517), (520, 524, 526, 522), (522, 526, 527, 523), (523, 527, 525, 521), (524, 528, 530, 526), (526, 530, 531, 527), (527, 531, 529, 525), (528, 532, 534, 530), (530, 534, 535, 531), (531, 535, 533, 529), (532, 536, 538, 534), (534, 538, 539, 535), (535, 539, 537, 533), (536, 540, 542, 538), (538, 542, 543, 539), (539, 543, 541, 537), (540, 417, 419, 542), (542, 419, 418, 543), (543, 418, 416, 541), (541, 416, 95, 64), (157, 153, 152, 156), (153, 155, 154, 152), (155, 159, 158, 154), (155, 150, 151, 159), (152, 154, 158, 156), (151, 146, 147, 148), (159, 151, 148, 157), (153, 149, 150, 155), (157, 148, 149, 153), (147, 142, 143, 144), (150, 145, 146, 151), (149, 144, 145, 150), (148, 147, 144, 149), (142, 137, 136, 143), (144, 143, 141, 145), (145, 141, 140, 146), (146, 140, 142, 147), (136, 134, 135, 138), (143, 136, 138, 141), (141, 138, 139, 140), (140, 139, 137, 142), (134, 131, 128, 135), (138, 135, 132, 139), (137, 133, 134, 136), (139, 132, 133, 137), (128, 546, 547, 129), (133, 130, 131, 134), (132, 129, 130, 133), (135, 128, 129, 132), (547, 551, 550, 545), (131, 544, 546, 128), (130, 545, 544, 131), (129, 547, 545, 130), (549, 554, 555, 548), (545, 550, 549, 544), (546, 548, 551, 547), (544, 549, 548, 546), (552, 558, 559, 554), (548, 555, 553, 551), (551, 553, 552, 550), (550, 552, 554, 549), (558, 560, 562, 559), (555, 557, 556, 553), (554, 559, 557, 555), (553, 556, 558, 552), (560, 561, 563, 562), (559, 562, 563, 557), (556, 561, 560, 558), (557, 563, 561, 556), (582, 615, 614, 610), (610, 614, 613, 607), (607, 613, 612, 609), (609, 612, 615, 582), (609, 582, 567, 608), (613, 614, 615, 612), (567, 605, 585, 566), (582, 610, 605, 567), (607, 609, 608, 606), (610, 607, 606, 605), (585, 584, 589, 604), (608, 567, 566, 570), (606, 608, 570, 584), (605, 606, 584, 585), (604, 589, 590, 600), (584, 570, 571, 589), (570, 566, 587, 571), (566, 585, 604, 587), (590, 601, 602, 592), (589, 571, 601, 590), (571, 587, 591, 601), (587, 604, 600, 591), (592, 602, 599, 580), (601, 591, 603, 602), (600, 590, 592, 583), (591, 600, 583, 603), (599, 598, 597, 564), (583, 592, 580, 581), (603, 583, 581, 598), (602, 603, 598, 599), (597, 586, 568, 569), (580, 599, 564, 565), (581, 580, 565, 586), (598, 581, 586, 597), (595, 596, 573, 576), (586, 565, 595, 568), (564, 597, 569, 596), (565, 564, 596, 595), (588, 576, 577, 574), (596, 569, 572, 573), (569, 568, 588, 572), (568, 595, 576, 588), (574, 577, 579, 611), (573, 572, 575, 593), (576, 573, 593, 577), (572, 588, 574, 575), (579, 578, 616, 617), (577, 593, 578, 579), (575, 574, 611, 594), (593, 575, 594, 578), (618, 619, 623, 622), (611, 579, 617, 619), (594, 611, 619, 618), (578, 594, 618, 616), (623, 621, 625, 627), (616, 618, 622, 620), (619, 617, 621, 623), (617, 616, 620, 621), (627, 625, 629, 631), (621, 620, 624, 625), (622, 623, 627, 626), (620, 622, 626, 624), (631, 629, 628, 630), (625, 624, 628, 629), (626, 627, 631, 630), (624, 626, 630, 628), (33, 32, 633, 632), (32, 34, 634, 633), (35, 33, 632, 635), (34, 35, 635, 634)])
_uv = me_cylinder.uv_layers.new(name='UVMap')
_uv.uv.foreach_set('vector', [0.192, 0.6975, 0.2918, 0.6975, 0.2915, 0.6882, 0.1918, 0.6882, 0.1918, 0.6882, 0.2915, 0.6882, 0.2913, 0.6772, 0.1916, 0.6772, 0.1916, 0.6772, 0.2913, 0.6772, 0.2912, 0.665, 0.1914, 0.665, 0.1914, 0.665, 0.2912, 0.665, 0.2911, 0.6521, 0.1914, 0.6521, 0.1914, 0.6521, 0.2911, 0.6521, 0.2911, 0.6389, 0.1914, 0.6389, 0.1914, 0.6389, 0.2911, 0.6389, 0.2912, 0.6259, 0.1914, 0.6259, 0.1914, 0.6259, 0.2912, 0.6259, 0.2913, 0.6137, 0.1916, 0.6137, 0.1916, 0.6137, 0.2913, 0.6137, 0.2915, 0.6028, 0.1918, 0.6028, 0.1918, 0.6028, 0.2915, 0.6028, 0.2918, 0.5934, 0.192, 0.5934, 0.9518, 0.8969, 0.9518, 0.7971, 0.9443, 0.7973, 0.9443, 0.8971, 0.9443, 0.8971, 0.9443, 0.7973, 0.9349, 0.7975, 0.9349, 0.8973, 0.9349, 0.8973, 0.9349, 0.7975, 0.9238, 0.7976, 0.9238, 0.8974, 0.9238, 0.8974, 0.9238, 0.7976, 0.9115, 0.7977, 0.9115, 0.8975, 0.9115, 0.8975, 0.9115, 0.7977, 0.8985, 0.7977, 0.8985, 0.8975, 0.8985, 0.8975, 0.8985, 0.7977, 0.8854, 0.7977, 0.8854, 0.8975, 0.8854, 0.8975, 0.8854, 0.7977, 0.8724, 0.7977, 0.8724, 0.8975, 0.8707, 0.8956, 0.8707, 0.7995, 0.862, 0.7995, 0.862, 0.8956, 0.996, 0.7308, 0.996, 0.6314, 0.985, 0.6308, 0.985, 0.7301, 0.985, 0.7301, 0.985, 0.6308, 0.9728, 0.6303, 0.9728, 0.7297, 0.9728, 0.7297, 0.9728, 0.6303, 0.9599, 0.63, 0.9599, 0.7294, 0.9599, 0.7294, 0.9599, 0.63, 0.9467, 0.63, 0.9467, 0.7294, 0.9467, 0.7294, 0.9467, 0.63, 0.9337, 0.6303, 0.9337, 0.7297, 0.9337, 0.7297, 0.9337, 0.6303, 0.9215, 0.6308, 0.9215, 0.7301, 0.9215, 0.7301, 0.9215, 0.6308, 0.9105, 0.6314, 0.9105, 0.7308, 0.4307, 0.8394, 0.4307, 0.9392, 0.4417, 0.939, 0.4417, 0.8392, 0.4417, 0.8392, 0.4417, 0.939, 0.4539, 0.9388, 0.4539, 0.839, 0.4539, 0.839, 0.4539, 0.9388, 0.4668, 0.9387, 0.4668, 0.839, 0.4668, 0.839, 0.4668, 0.9387, 0.48, 0.9387, 0.48, 0.839, 0.48, 0.839, 0.48, 0.9387, 0.493, 0.9388, 0.493, 0.839, 0.493, 0.839, 0.493, 0.9388, 0.5051, 0.939, 0.5051, 0.8392, 0.2967, 0.9126, 0.2993, 0.9255, 0.3043, 0.9377, 0.3117, 0.9487, 0.321, 0.958, 0.332, 0.9653, 0.3442, 0.9704, 0.3571, 0.9729, 0.3703, 0.9729, 0.3833, 0.9704, 0.3954, 0.9653, 0.4064, 0.958, 0.4158, 0.9487, 0.4231, 0.9377, 0.4281, 0.9255, 0.4307, 0.9126, 0.4307, 0.8994, 0.4281, 0.8864, 0.4231, 0.8742, 0.4158, 0.8632, 0.4064, 0.8539, 0.3954, 0.8466, 0.3833, 0.8415, 0.3703, 0.839, 0.3571, 0.839, 0.3442, 0.8415, 0.332, 0.8466, 0.321, 0.8539, 0.3117, 0.8632, 0.3043, 0.8742, 0.2993, 0.8864, 0.2967, 0.8994, 0.5051, 0.8392, 0.5051, 0.939, 0.5161, 0.9392, 0.5161, 0.8394, 0.5161, 0.8394, 0.5161, 0.9392, 0.5255, 0.9394, 0.5255, 0.8396, 0.1705, 0.8103, 0.1629, 0.8217, 0.1655, 0.8232, 0.1729, 0.8122, 0.1576, 0.8345, 0.1549, 0.848, 0.1579, 0.8483, 0.1605, 0.8354, 0.1918, 0.9169, 0.2045, 0.9222, 0.2054, 0.9193, 0.1932, 0.9143, 0.2949, 0.8618, 0.2949, 0.848, 0.2919, 0.8483, 0.2919, 0.8615, 0.218, 0.7849, 0.2045, 0.7876, 0.2054, 0.7905, 0.2183, 0.7879, 0.1576, 0.8753, 0.1629, 0.8881, 0.1655, 0.8866, 0.1605, 0.8744, 0.8611, 0.002968, 0.8477, 0.005628, 0.8351, 0.01085, 0.8238, 0.01842, 0.8141, 0.02806, 0.8066, 0.03939, 0.8013, 0.05199, 0.7987, 0.06536, 0.7987, 0.07899, 0.8013, 0.09236, 0.8066, 0.105, 0.8141, 0.1163, 0.8238, 0.1259, 0.8351, 0.1335, 0.8477, 0.1387, 0.8611, 0.1414, 0.8747, 0.1414, 0.8881, 0.1387, 0.9007, 0.1335, 0.912, 0.1259, 0.9217, 0.1163, 0.9292, 0.105, 0.9344, 0.09236, 0.9371, 0.07899, 0.9371, 0.06536, 0.9344, 0.05199, 0.9292, 0.03939, 0.9217, 0.02806, 0.912, 0.01842, 0.9007, 0.01085, 0.8881, 0.005628, 0.8747, 0.002968, 0.2695, 0.8005, 0.2581, 0.7929, 0.2566, 0.7955, 0.2676, 0.8029, 0.7382, 0.8245, 0.7475, 0.8152, 0.7457, 0.8129, 0.736, 0.8227, 0.2045, 0.9222, 0.218, 0.9249, 0.2183, 0.9219, 0.2054, 0.9193, 0.2949, 0.848, 0.2922, 0.8345, 0.2893, 0.8354, 0.2919, 0.8483, 0.2045, 0.7876, 0.1918, 0.7929, 0.1932, 0.7955, 0.2054, 0.7905, 0.1629, 0.8881, 0.1705, 0.8995, 0.1729, 0.8976, 0.1655, 0.8866, 0.2581, 0.7929, 0.2453, 0.7876, 0.2445, 0.7905, 0.2566, 0.7955, 0.1629, 0.8217, 0.1576, 0.8345, 0.1605, 0.8354, 0.1655, 0.8232, 0.218, 0.9249, 0.2318, 0.9249, 0.2315, 0.9219, 0.2183, 0.9219, 0.2922, 0.8345, 0.2869, 0.8217, 0.2843, 0.8232, 0.2893, 0.8354, 0.1918, 0.7929, 0.1803, 0.8005, 0.1822, 0.8029, 0.1932, 0.7955, 0.1705, 0.8995, 0.1803, 0.9093, 0.1822, 0.9069, 0.1729, 0.8976, 0.2581, 0.9169, 0.2695, 0.9093, 0.2676, 0.9069, 0.2566, 0.9143, 0.8496, 0.899, 0.8423, 0.9099, 0.8445, 0.9118, 0.8522, 0.9003, 0.2453, 0.7876, 0.2318, 0.7849, 0.2315, 0.7879, 0.2445, 0.7905, 0.1549, 0.848, 0.1549, 0.8618, 0.1579, 0.8615, 0.1579, 0.8483, 0.2318, 0.9249, 0.2453, 0.9222, 0.2445, 0.9193, 0.2315, 0.9219, 0.2869, 0.8217, 0.2793, 0.8103, 0.277, 0.8122, 0.2843, 0.8232, 0.1803, 0.8005, 0.1705, 0.8103, 0.1729, 0.8122, 0.1822, 0.8029, 0.1803, 0.9093, 0.1918, 0.9169, 0.1932, 0.9143, 0.1822, 0.9069, 0.2922, 0.8753, 0.2949, 0.8618, 0.2919, 0.8615, 0.2893, 0.8744, 0.2318, 0.7849, 0.218, 0.7849, 0.2183, 0.7879, 0.2315, 0.7879, 0.1549, 0.8618, 0.1576, 0.8753, 0.1605, 0.8744, 0.1579, 0.8615, 0.2453, 0.9222, 0.2581, 0.9169, 0.2566, 0.9143, 0.2445, 0.9193, 0.2793, 0.8103, 0.2695, 0.8005, 0.2676, 0.8029, 0.277, 0.8122, 0.5288, 0.8906, 0.5288, 0.8768, 0.5287, 0.8768, 0.5287, 0.8906, 0.8098, 0.9316, 0.7968, 0.9342, 0.7971, 0.9371, 0.8106, 0.9344, 0.2869, 0.8881, 0.2922, 0.8753, 0.2893, 0.8744, 0.2843, 0.8866, 0.7475, 0.8152, 0.7585, 0.8079, 0.7571, 0.8053, 0.7457, 0.8129, 0.7968, 0.9342, 0.7836, 0.9342, 0.7834, 0.9371, 0.7971, 0.9371, 0.7585, 0.8079, 0.7707, 0.8028, 0.7699, 0.8, 0.7571, 0.8053, 0.7836, 0.9342, 0.7707, 0.9316, 0.7699, 0.9344, 0.7834, 0.9371, 0.7707, 0.8028, 0.7836, 0.8002, 0.7834, 0.7973, 0.7699, 0.8, 0.7707, 0.9316, 0.7585, 0.9266, 0.7571, 0.9292, 0.7699, 0.9344, 0.7836, 0.8002, 0.7968, 0.8002, 0.7971, 0.7973, 0.7834, 0.7973, 0.7585, 0.9266, 0.7475, 0.9193, 0.7457, 0.9215, 0.7571, 0.9292, 0.7968, 0.8002, 0.8098, 0.8028, 0.8106, 0.8, 0.7971, 0.7973, 0.7475, 0.9193, 0.7382, 0.9099, 0.736, 0.9118, 0.7457, 0.9215, 0.8098, 0.8028, 0.822, 0.8079, 0.8233, 0.8053, 0.8106, 0.8, 0.7382, 0.9099, 0.7309, 0.899, 0.7283, 0.9003, 0.736, 0.9118, 0.822, 0.8079, 0.833, 0.8152, 0.8348, 0.8129, 0.8233, 0.8053, 0.7309, 0.899, 0.7258, 0.8868, 0.723, 0.8876, 0.7283, 0.9003, 0.833, 0.8152, 0.8423, 0.8245, 0.8445, 0.8227, 0.8348, 0.8129, 0.7258, 0.8868, 0.7233, 0.8738, 0.7204, 0.8741, 0.723, 0.8876, 0.8423, 0.8245, 0.8496, 0.8355, 0.8522, 0.8341, 0.8445, 0.8227, 0.7233, 0.8738, 0.7233, 0.8606, 0.7204, 0.8603, 0.7204, 0.8741, 0.8547, 0.8868, 0.8496, 0.899, 0.8522, 0.9003, 0.8574, 0.8876, 0.8496, 0.8355, 0.8547, 0.8477, 0.8574, 0.8468, 0.8522, 0.8341, 0.7233, 0.8606, 0.7258, 0.8477, 0.723, 0.8468, 0.7204, 0.8603, 0.8423, 0.9099, 0.833, 0.9193, 0.8348, 0.9215, 0.8445, 0.9118, 0.8547, 0.8477, 0.8572, 0.8606, 0.8601, 0.8603, 0.8574, 0.8468, 0.7258, 0.8477, 0.7309, 0.8355, 0.7283, 0.8341, 0.723, 0.8468, 0.833, 0.9193, 0.822, 0.9266, 0.8233, 0.9292, 0.8348, 0.9215, 0.8572, 0.8606, 0.8572, 0.8738, 0.8601, 0.8741, 0.8601, 0.8603, 0.7309, 0.8355, 0.7382, 0.8245, 0.736, 0.8227, 0.7283, 0.8341, 0.822, 0.9266, 0.8098, 0.9316, 0.8106, 0.9344, 0.8233, 0.9292, 0.8572, 0.8738, 0.8547, 0.8868, 0.8574, 0.8876, 0.8601, 0.8741, 0.9384, 0.06523, 0.9357, 0.05161, 0.9344, 0.05199, 0.9371, 0.06536, 0.5293, 0.8602, 0.5295, 0.8487, 0.5294, 0.8487, 0.5292, 0.8602, 0.5288, 0.8768, 0.5285, 0.8632, 0.5285, 0.8632, 0.5287, 0.8768, 0.5295, 0.8487, 0.5298, 0.839, 0.5297, 0.839, 0.5294, 0.8487, 0.5285, 0.8632, 0.528, 0.8504, 0.528, 0.8504, 0.5285, 0.8632, 0.5314, 0.9461, 0.5312, 0.9383, 0.5312, 0.9383, 0.5313, 0.9461, 0.528, 0.8504, 0.5273, 0.839, 0.5273, 0.839, 0.528, 0.8504, 0.5312, 0.9383, 0.5311, 0.9283, 0.531, 0.9283, 0.5312, 0.9383, 0.5306, 0.9381, 0.5304, 0.9266, 0.5303, 0.9266, 0.5306, 0.9381, 0.5311, 0.9283, 0.531, 0.9167, 0.5309, 0.9167, 0.531, 0.9283, 0.5304, 0.9266, 0.5302, 0.9139, 0.5302, 0.9139, 0.5303, 0.9266, 0.531, 0.9167, 0.5309, 0.9039, 0.5309, 0.9039, 0.5309, 0.9167, 0.5302, 0.9139, 0.5301, 0.9003, 0.53, 0.9003, 0.5302, 0.9139, 0.5309, 0.9039, 0.5309, 0.8903, 0.5309, 0.8903, 0.5309, 0.9039, 0.5304, 0.8487, 0.5306, 0.839, 0.5306, 0.839, 0.5303, 0.8487, 0.5301, 0.9003, 0.5301, 0.8865, 0.53, 0.8865, 0.53, 0.9003, 0.5309, 0.8903, 0.531, 0.8765, 0.5309, 0.8765, 0.5309, 0.8903, 0.5295, 0.9381, 0.5293, 0.9266, 0.5292, 0.9266, 0.5294, 0.9381, 0.5301, 0.8865, 0.5301, 0.873, 0.53, 0.873, 0.53, 0.8865, 0.531, 0.8765, 0.5311, 0.863, 0.531, 0.863, 0.5309, 0.8765, 0.5293, 0.9266, 0.5292, 0.9139, 0.5291, 0.9139, 0.5292, 0.9266, 0.5301, 0.873, 0.5302, 0.8602, 0.5302, 0.8602, 0.53, 0.873, 0.5311, 0.863, 0.5312, 0.8503, 0.5312, 0.8503, 0.531, 0.863, 0.5292, 0.9139, 0.5291, 0.9003, 0.529, 0.9003, 0.5291, 0.9139, 0.5302, 0.8602, 0.5304, 0.8487, 0.5303, 0.8487, 0.5302, 0.8602, 0.5273, 0.9284, 0.528, 0.9169, 0.528, 0.9169, 0.5273, 0.9284, 0.5291, 0.9003, 0.5291, 0.8865, 0.529, 0.8865, 0.529, 0.9003, 0.2793, 0.8995, 0.2869, 0.8881, 0.2843, 0.8866, 0.277, 0.8976, 0.528, 0.9169, 0.5285, 0.9041, 0.5285, 0.9041, 0.528, 0.9169, 0.5291, 0.8865, 0.5292, 0.873, 0.5291, 0.873, 0.529, 0.8865, 0.5285, 0.9041, 0.5288, 0.8906, 0.5287, 0.8906, 0.5285, 0.9041, 0.5292, 0.873, 0.5293, 0.8602, 0.5292, 0.8602, 0.5291, 0.873, 0.9347, 0.2098, 0.9347, 0.223, 0.9378, 0.2233, 0.9378, 0.2095, 0.8131, 0.1171, 0.8229, 0.1269, 0.8238, 0.1259, 0.8141, 0.1163, 0.9357, 0.05161, 0.9304, 0.03878, 0.9292, 0.03939, 0.9344, 0.05199, 0.8229, 0.1269, 0.8345, 0.1347, 0.8351, 0.1335, 0.8238, 0.1259, 0.9304, 0.03878, 0.9227, 0.02723, 0.9217, 0.02806, 0.9292, 0.03939, 0.8345, 0.1347, 0.8473, 0.14, 0.8477, 0.1387, 0.8351, 0.1335, 0.9227, 0.02723, 0.9128, 0.01741, 0.912, 0.01842, 0.9217, 0.02806, 0.8473, 0.14, 0.861, 0.1427, 0.8611, 0.1414, 0.8477, 0.1387, 0.8473, 0.004376, 0.8345, 0.009691, 0.8351, 0.01085, 0.8477, 0.005628, 0.9128, 0.01741, 0.9013, 0.009691, 0.9007, 0.01085, 0.912, 0.01842, 0.861, 0.1427, 0.8748, 0.1427, 0.8747, 0.1414, 0.8611, 0.1414, 0.8345, 0.009691, 0.8229, 0.01741, 0.8238, 0.01842, 0.8351, 0.01085, 0.9013, 0.009691, 0.8885, 0.004376, 0.8881, 0.005628, 0.9007, 0.01085, 0.8748, 0.1427, 0.8885, 0.14, 0.8881, 0.1387, 0.8747, 0.1414, 0.8229, 0.01741, 0.8131, 0.02723, 0.8141, 0.02806, 0.8238, 0.01842, 0.8885, 0.004376, 0.8748, 0.001666, 0.8747, 0.002968, 0.8881, 0.005628, 0.8885, 0.14, 0.9013, 0.1347, 0.9007, 0.1335, 0.8881, 0.1387, 0.8131, 0.02723, 0.8054, 0.03878, 0.8066, 0.03939, 0.8141, 0.02806, 0.9268, 0.4388, 0.9268, 0.55, 0.9304, 0.5499, 0.9304, 0.4387, 0.9013, 0.1347, 0.9128, 0.1269, 0.912, 0.1259, 0.9007, 0.1335, 0.8054, 0.03878, 0.8001, 0.05161, 0.8013, 0.05199, 0.8066, 0.03939, 0.8995, 0.2758, 0.8873, 0.2808, 0.8882, 0.2838, 0.901, 0.2785, 0.9128, 0.1269, 0.9227, 0.1171, 0.9217, 0.1163, 0.912, 0.1259, 0.8001, 0.05161, 0.7974, 0.06523, 0.7987, 0.06536, 0.8013, 0.05199, 0.9227, 0.1171, 0.9304, 0.1056, 0.9292, 0.105, 0.9217, 0.1163, 0.7974, 0.06523, 0.7974, 0.07912, 0.7987, 0.07899, 0.7987, 0.06536, 0.9304, 0.1056, 0.9357, 0.09274, 0.9344, 0.09236, 0.9292, 0.105, 0.7974, 0.07912, 0.8001, 0.09274, 0.8013, 0.09236, 0.7987, 0.07899, 0.9357, 0.09274, 0.9384, 0.07912, 0.9371, 0.07899, 0.9344, 0.09236, 0.8001, 0.09274, 0.8054, 0.1056, 0.8066, 0.105, 0.8013, 0.09236, 0.9384, 0.07912, 0.9384, 0.06523, 0.9371, 0.06536, 0.9371, 0.07899, 0.8054, 0.1056, 0.8131, 0.1171, 0.8141, 0.1163, 0.8066, 0.105, 0.8522, 0.9003, 0.8445, 0.9118, 0.8446, 0.9118, 0.8523, 0.9004, 0.8523, 0.9004, 0.8446, 0.9118, 0.8447, 0.9119, 0.8524, 0.9004, 0.5299, 0.9479, 0.5296, 0.9381, 0.5295, 0.9381, 0.5298, 0.9479, 0.8445, 0.9118, 0.8348, 0.9215, 0.8349, 0.9216, 0.8446, 0.9118, 0.8446, 0.9118, 0.8349, 0.9216, 0.8349, 0.9217, 0.8447, 0.9119, 0.5296, 0.9381, 0.5294, 0.9266, 0.5293, 0.9266, 0.5295, 0.9381, 0.8348, 0.9215, 0.8233, 0.9292, 0.8234, 0.9293, 0.8349, 0.9216, 0.5295, 0.9266, 0.5294, 0.9138, 0.5293, 0.9139, 0.5294, 0.9266, 0.5294, 0.9266, 0.5293, 0.9139, 0.5292, 0.9139, 0.5293, 0.9266, 0.8233, 0.9292, 0.8106, 0.9344, 0.8107, 0.9345, 0.8234, 0.9293, 0.5294, 0.9138, 0.5293, 0.9003, 0.5292, 0.9003, 0.5293, 0.9139, 0.5293, 0.9139, 0.5292, 0.9003, 0.5291, 0.9003, 0.5292, 0.9139, 0.8106, 0.9344, 0.7971, 0.9371, 0.7971, 0.9372, 0.8107, 0.9345, 0.5293, 0.9003, 0.5293, 0.8865, 0.5292, 0.8865, 0.5292, 0.9003, 0.5292, 0.9003, 0.5292, 0.8865, 0.5291, 0.8865, 0.5291, 0.9003, 0.7971, 0.9371, 0.7834, 0.9371, 0.7833, 0.9372, 0.7971, 0.9372, 0.5293, 0.8865, 0.5294, 0.873, 0.5293, 0.873, 0.5292, 0.8865, 0.5292, 0.8865, 0.5293, 0.873, 0.5292, 0.873, 0.5291, 0.8865, 0.7834, 0.9371, 0.7699, 0.9344, 0.7698, 0.9345, 0.7833, 0.9372, 0.5294, 0.873, 0.5295, 0.8603, 0.5294, 0.8602, 0.5293, 0.873, 0.5293, 0.873, 0.5294, 0.8602, 0.5293, 0.8602, 0.5292, 0.873, 0.7699, 0.9344, 0.7571, 0.9292, 0.7571, 0.9293, 0.7698, 0.9345, 0.7698, 0.9345, 0.7571, 0.9293, 0.757, 0.9293, 0.7698, 0.9346, 0.5294, 0.8602, 0.5296, 0.8487, 0.5295, 0.8487, 0.5293, 0.8602, 0.7571, 0.9292, 0.7457, 0.9215, 0.7456, 0.9216, 0.7571, 0.9293, 0.7571, 0.9293, 0.7456, 0.9216, 0.7456, 0.9217, 0.757, 0.9293, 0.5296, 0.8487, 0.5299, 0.839, 0.5298, 0.839, 0.5295, 0.8487, 0.7457, 0.9215, 0.736, 0.9118, 0.7359, 0.9118, 0.7456, 0.9216, 0.7456, 0.9216, 0.7359, 0.9118, 0.7358, 0.9119, 0.7456, 0.9217, 0.5315, 0.9461, 0.5313, 0.9382, 0.5312, 0.9383, 0.5314, 0.9461, 0.736, 0.9118, 0.7283, 0.9003, 0.7282, 0.9004, 0.7359, 0.9118, 0.7359, 0.9118, 0.7282, 0.9004, 0.7281, 0.9004, 0.7358, 0.9119, 0.5313, 0.9382, 0.5312, 0.9283, 0.5311, 0.9283, 0.5312, 0.9383, 0.7283, 0.9003, 0.723, 0.8876, 0.7229, 0.8876, 0.7282, 0.9004, 0.7282, 0.9004, 0.7229, 0.8876, 0.7228, 0.8877, 0.7281, 0.9004, 0.5312, 0.9283, 0.5311, 0.9167, 0.531, 0.9167, 0.5311, 0.9283, 0.723, 0.8876, 0.7204, 0.8741, 0.7202, 0.8741, 0.7229, 0.8876, 0.5312, 0.9167, 0.5312, 0.9039, 0.5311, 0.9039, 0.5311, 0.9167, 0.5311, 0.9167, 0.5311, 0.9039, 0.5309, 0.9039, 0.531, 0.9167, 0.7204, 0.8741, 0.7204, 0.8603, 0.7202, 0.8603, 0.7202, 0.8741, 0.5312, 0.9039, 0.5312, 0.8903, 0.5311, 0.8903, 0.5311, 0.9039, 0.5311, 0.9039, 0.5311, 0.8903, 0.5309, 0.8903, 0.5309, 0.9039, 0.7204, 0.8603, 0.723, 0.8468, 0.7229, 0.8468, 0.7202, 0.8603, 0.5312, 0.8903, 0.5312, 0.8765, 0.5311, 0.8765, 0.5311, 0.8903, 0.5311, 0.8903, 0.5311, 0.8765, 0.531, 0.8765, 0.5309, 0.8903, 0.723, 0.8468, 0.7283, 0.8341, 0.7282, 0.8341, 0.7229, 0.8468, 0.5312, 0.8765, 0.5313, 0.863, 0.5312, 0.863, 0.5311, 0.8765, 0.5311, 0.8765, 0.5312, 0.863, 0.5311, 0.863, 0.531, 0.8765, 0.7283, 0.8341, 0.736, 0.8227, 0.7359, 0.8226, 0.7282, 0.8341, 0.5313, 0.863, 0.5314, 0.8504, 0.5313, 0.8503, 0.5312, 0.863, 0.5312, 0.863, 0.5313, 0.8503, 0.5312, 0.8503, 0.5311, 0.863, 0.736, 0.8227, 0.7457, 0.8129, 0.7456, 0.8129, 0.7359, 0.8226, 0.7359, 0.8226, 0.7456, 0.8129, 0.7456, 0.8128, 0.7358, 0.8225, 0.5313, 0.8503, 0.5315, 0.839, 0.5314, 0.839, 0.5312, 0.8503, 0.7457, 0.8129, 0.7571, 0.8053, 0.7571, 0.8052, 0.7456, 0.8129, 0.7456, 0.8129, 0.7571, 0.8052, 0.757, 0.8051, 0.7456, 0.8128, 0.5282, 0.9169, 0.5287, 0.9041, 0.5285, 0.9041, 0.528, 0.9169, 0.7571, 0.8053, 0.7699, 0.8, 0.7698, 0.7999, 0.7571, 0.8052, 0.7571, 0.8052, 0.7698, 0.7999, 0.7698, 0.7998, 0.757, 0.8051, 0.5287, 0.9041, 0.5289, 0.8906, 0.5288, 0.8906, 0.5285, 0.9041, 0.7699, 0.8, 0.7834, 0.7973, 0.7833, 0.7972, 0.7698, 0.7999, 0.7698, 0.7999, 0.7833, 0.7972, 0.7833, 0.7971, 0.7698, 0.7998, 0.5289, 0.8906, 0.5289, 0.8768, 0.5288, 0.8768, 0.5288, 0.8906, 0.7834, 0.7973, 0.7971, 0.7973, 0.7971, 0.7972, 0.7833, 0.7972, 0.7833, 0.7972, 0.7971, 0.7972, 0.7971, 0.7971, 0.7833, 0.7971, 0.5289, 0.8768, 0.5287, 0.8632, 0.5285, 0.8632, 0.5288, 0.8768, 0.7971, 0.7973, 0.8106, 0.8, 0.8107, 0.7999, 0.7971, 0.7972, 0.7971, 0.7972, 0.8107, 0.7999, 0.8107, 0.7998, 0.7971, 0.7971, 0.5287, 0.8632, 0.5282, 0.8505, 0.528, 0.8504, 0.5285, 0.8632, 0.8106, 0.8, 0.8233, 0.8053, 0.8234, 0.8052, 0.8107, 0.7999, 0.8107, 0.7999, 0.8234, 0.8052, 0.8234, 0.8051, 0.8107, 0.7998, 0.5282, 0.8505, 0.5274, 0.839, 0.5273, 0.839, 0.528, 0.8504, 0.8233, 0.8053, 0.8348, 0.8129, 0.8349, 0.8129, 0.8234, 0.8052, 0.8234, 0.8052, 0.8349, 0.8129, 0.8349, 0.8128, 0.8234, 0.8051, 0.5308, 0.9381, 0.5305, 0.9266, 0.5304, 0.9266, 0.5306, 0.9381, 0.8348, 0.8129, 0.8445, 0.8227, 0.8446, 0.8226, 0.8349, 0.8129, 0.5306, 0.9266, 0.5304, 0.9138, 0.5303, 0.9139, 0.5305, 0.9266, 0.5305, 0.9266, 0.5303, 0.9139, 0.5302, 0.9139, 0.5304, 0.9266, 0.8445, 0.8227, 0.8522, 0.8341, 0.8523, 0.8341, 0.8446, 0.8226, 0.5304, 0.9138, 0.5303, 0.9003, 0.5302, 0.9003, 0.5303, 0.9139, 0.5303, 0.9139, 0.5302, 0.9003, 0.5301, 0.9003, 0.5302, 0.9139, 0.8522, 0.8341, 0.8574, 0.8468, 0.8576, 0.8468, 0.8523, 0.8341, 0.5303, 0.9003, 0.5303, 0.8865, 0.5302, 0.8865, 0.5302, 0.9003, 0.5302, 0.9003, 0.5302, 0.8865, 0.5301, 0.8865, 0.5301, 0.9003, 0.8574, 0.8468, 0.8601, 0.8603, 0.8602, 0.8603, 0.8576, 0.8468, 0.5303, 0.8865, 0.5303, 0.873, 0.5302, 0.873, 0.5302, 0.8865, 0.5302, 0.8865, 0.5302, 0.873, 0.5301, 0.873, 0.5301, 0.8865, 0.8601, 0.8603, 0.8601, 0.8741, 0.8602, 0.8741, 0.8602, 0.8603, 0.5303, 0.873, 0.5304, 0.8603, 0.5303, 0.8602, 0.5302, 0.873, 0.5302, 0.873, 0.5303, 0.8602, 0.5302, 0.8602, 0.5301, 0.873, 0.8601, 0.8741, 0.8574, 0.8876, 0.8576, 0.8876, 0.8602, 0.8741, 0.8602, 0.8741, 0.8576, 0.8876, 0.8576, 0.8877, 0.8603, 0.8741, 0.5303, 0.8602, 0.5305, 0.8487, 0.5304, 0.8487, 0.5302, 0.8602, 0.8574, 0.8876, 0.8522, 0.9003, 0.8523, 0.9004, 0.8576, 0.8876, 0.8576, 0.8876, 0.8523, 0.9004, 0.8524, 0.9004, 0.8576, 0.8877, 0.5305, 0.8487, 0.5308, 0.839, 0.5306, 0.839, 0.5304, 0.8487, 0.2695, 0.9093, 0.2793, 0.8995, 0.277, 0.8976, 0.2676, 0.9069, 0.5297, 0.9479, 0.5294, 0.9381, 0.5294, 0.9381, 0.5296, 0.9479, 0.2696, 0.9094, 0.2794, 0.8996, 0.2793, 0.8996, 0.2696, 0.9093, 0.2696, 0.9093, 0.2793, 0.8996, 0.2793, 0.8995, 0.2695, 0.9093, 0.5294, 0.9381, 0.5292, 0.9266, 0.5292, 0.9266, 0.5294, 0.9381, 0.2794, 0.8996, 0.287, 0.8881, 0.287, 0.8881, 0.2793, 0.8996, 0.2793, 0.8996, 0.287, 0.8881, 0.2869, 0.8881, 0.2793, 0.8995, 0.5292, 0.9266, 0.5291, 0.9139, 0.529, 0.9139, 0.5292, 0.9266, 0.287, 0.8881, 0.2923, 0.8753, 0.2923, 0.8753, 0.287, 0.8881, 0.287, 0.8881, 0.2923, 0.8753, 0.2922, 0.8753, 0.2869, 0.8881, 0.5291, 0.9139, 0.529, 0.9003, 0.5289, 0.9003, 0.529, 0.9139, 0.529, 0.9139, 0.5289, 0.9003, 0.5289, 0.9003, 0.529, 0.9139, 0.2923, 0.8753, 0.295, 0.8618, 0.2949, 0.8618, 0.2922, 0.8753, 0.529, 0.9003, 0.529, 0.8865, 0.5289, 0.8865, 0.5289, 0.9003, 0.5289, 0.9003, 0.5289, 0.8865, 0.5289, 0.8865, 0.5289, 0.9003, 0.295, 0.8618, 0.295, 0.848, 0.2949, 0.848, 0.2949, 0.8618, 0.529, 0.8865, 0.5291, 0.873, 0.529, 0.873, 0.5289, 0.8865, 0.5289, 0.8865, 0.529, 0.873, 0.529, 0.873, 0.5289, 0.8865, 0.295, 0.848, 0.2923, 0.8345, 0.2922, 0.8345, 0.2949, 0.848, 0.5291, 0.873, 0.5292, 0.8602, 0.5292, 0.8602, 0.529, 0.873, 0.2923, 0.8345, 0.287, 0.8217, 0.287, 0.8217, 0.2923, 0.8345, 0.2923, 0.8345, 0.287, 0.8217, 0.2869, 0.8217, 0.2922, 0.8345, 0.5292, 0.8602, 0.5294, 0.8487, 0.5294, 0.8487, 0.5292, 0.8602, 0.287, 0.8217, 0.2794, 0.8102, 0.2793, 0.8102, 0.287, 0.8217, 0.287, 0.8217, 0.2793, 0.8102, 0.2793, 0.8103, 0.2869, 0.8217, 0.5294, 0.8487, 0.5297, 0.839, 0.5296, 0.839, 0.5294, 0.8487, 0.2794, 0.8102, 0.2696, 0.8004, 0.2696, 0.8005, 0.2793, 0.8102, 0.2793, 0.8102, 0.2696, 0.8005, 0.2695, 0.8005, 0.2793, 0.8103, 0.5313, 0.9461, 0.5312, 0.9383, 0.5311, 0.9383, 0.5313, 0.9461, 0.2696, 0.8004, 0.2581, 0.7928, 0.2581, 0.7928, 0.2696, 0.8005, 0.2696, 0.8005, 0.2581, 0.7928, 0.2581, 0.7929, 0.2695, 0.8005, 0.5312, 0.9383, 0.531, 0.9283, 0.531, 0.9283, 0.5311, 0.9383, 0.2581, 0.7928, 0.2454, 0.7875, 0.2454, 0.7875, 0.2581, 0.7928, 0.2581, 0.7928, 0.2454, 0.7875, 0.2453, 0.7876, 0.2581, 0.7929, 0.531, 0.9283, 0.5309, 0.9167, 0.5309, 0.9167, 0.531, 0.9283, 0.2454, 0.7875, 0.2318, 0.7848, 0.2318, 0.7848, 0.2454, 0.7875, 0.2454, 0.7875, 0.2318, 0.7848, 0.2318, 0.7849, 0.2453, 0.7876, 0.5309, 0.9167, 0.5309, 0.9039, 0.5308, 0.9039, 0.5309, 0.9167, 0.2318, 0.7848, 0.218, 0.7848, 0.218, 0.7848, 0.2318, 0.7848, 0.2318, 0.7848, 0.218, 0.7848, 0.218, 0.7849, 0.2318, 0.7849, 0.5309, 0.9039, 0.5309, 0.8903, 0.5308, 0.8903, 0.5308, 0.9039, 0.5308, 0.9039, 0.5308, 0.8903, 0.5308, 0.8903, 0.5308, 0.9039, 0.218, 0.7848, 0.2045, 0.7875, 0.2045, 0.7876, 0.218, 0.7849, 0.5309, 0.8903, 0.5309, 0.8765, 0.5309, 0.8765, 0.5308, 0.8903, 0.5308, 0.8903, 0.5309, 0.8765, 0.5308, 0.8765, 0.5308, 0.8903, 0.2045, 0.7875, 0.1917, 0.7928, 0.1918, 0.7929, 0.2045, 0.7876, 0.5309, 0.8765, 0.531, 0.863, 0.531, 0.863, 0.5309, 0.8765, 0.5309, 0.8765, 0.531, 0.863, 0.5309, 0.863, 0.5308, 0.8765, 0.1917, 0.7928, 0.1803, 0.8005, 0.1803, 0.8005, 0.1918, 0.7929, 0.531, 0.863, 0.5312, 0.8503, 0.5311, 0.8503, 0.531, 0.863, 0.1802, 0.8004, 0.1705, 0.8102, 0.1705, 0.8102, 0.1803, 0.8005, 0.1803, 0.8005, 0.1705, 0.8102, 0.1705, 0.8103, 0.1803, 0.8005, 0.5273, 0.9284, 0.528, 0.9169, 0.5279, 0.9169, 0.5272, 0.9283, 0.1705, 0.8102, 0.1628, 0.8217, 0.1628, 0.8217, 0.1705, 0.8102, 0.1705, 0.8102, 0.1628, 0.8217, 0.1629, 0.8217, 0.1705, 0.8103, 0.528, 0.9169, 0.5285, 0.9041, 0.5284, 0.9041, 0.5279, 0.9169, 0.5279, 0.9169, 0.5284, 0.9041, 0.5283, 0.9041, 0.5279, 0.9168, 0.1628, 0.8217, 0.1575, 0.8345, 0.1576, 0.8345, 0.1629, 0.8217, 0.5285, 0.9041, 0.5287, 0.8906, 0.5286, 0.8906, 0.5284, 0.9041, 0.5284, 0.9041, 0.5286, 0.8906, 0.5286, 0.8906, 0.5283, 0.9041, 0.1575, 0.8345, 0.1549, 0.848, 0.1549, 0.848, 0.1576, 0.8345, 0.5287, 0.8906, 0.5287, 0.8768, 0.5286, 0.8768, 0.5286, 0.8906, 0.5286, 0.8906, 0.5286, 0.8768, 0.5286, 0.8768, 0.5286, 0.8906, 0.1549, 0.848, 0.1549, 0.8618, 0.1549, 0.8618, 0.1549, 0.848, 0.5287, 0.8768, 0.5285, 0.8632, 0.5284, 0.8632, 0.5286, 0.8768, 0.5286, 0.8768, 0.5284, 0.8632, 0.5283, 0.8632, 0.5286, 0.8768, 0.1549, 0.8618, 0.1575, 0.8753, 0.1576, 0.8753, 0.1549, 0.8618, 0.5285, 0.8632, 0.528, 0.8504, 0.5279, 0.8505, 0.5284, 0.8632, 0.5284, 0.8632, 0.5279, 0.8505, 0.5279, 0.8505, 0.5283, 0.8632, 0.1575, 0.8753, 0.1628, 0.8881, 0.1629, 0.8881, 0.1576, 0.8753, 0.528, 0.8504, 0.5273, 0.839, 0.5272, 0.839, 0.5279, 0.8505, 0.1628, 0.8881, 0.1705, 0.8996, 0.1705, 0.8996, 0.1628, 0.8881, 0.1628, 0.8881, 0.1705, 0.8996, 0.1705, 0.8995, 0.1629, 0.8881, 0.5306, 0.9381, 0.5303, 0.9266, 0.5303, 0.9266, 0.5305, 0.9381, 0.1705, 0.8996, 0.1802, 0.9094, 0.1803, 0.9093, 0.1705, 0.8996, 0.1705, 0.8996, 0.1803, 0.9093, 0.1803, 0.9093, 0.1705, 0.8995, 0.5303, 0.9266, 0.5302, 0.9139, 0.5301, 0.9139, 0.5303, 0.9266, 0.1802, 0.9094, 0.1917, 0.917, 0.1917, 0.917, 0.1803, 0.9093, 0.1803, 0.9093, 0.1917, 0.917, 0.1918, 0.9169, 0.1803, 0.9093, 0.5302, 0.9139, 0.53, 0.9003, 0.53, 0.9003, 0.5301, 0.9139, 0.5301, 0.9139, 0.53, 0.9003, 0.5299, 0.9003, 0.53, 0.9139, 0.1917, 0.917, 0.2045, 0.9223, 0.2045, 0.9222, 0.1918, 0.9169, 0.53, 0.9003, 0.53, 0.8865, 0.5299, 0.8865, 0.53, 0.9003, 0.53, 0.9003, 0.5299, 0.8865, 0.5299, 0.8865, 0.5299, 0.9003, 0.2045, 0.9223, 0.218, 0.925, 0.218, 0.9249, 0.2045, 0.9222, 0.53, 0.8865, 0.53, 0.873, 0.53, 0.873, 0.5299, 0.8865, 0.5299, 0.8865, 0.53, 0.873, 0.5299, 0.873, 0.5299, 0.8865, 0.218, 0.925, 0.2318, 0.925, 0.2318, 0.9249, 0.218, 0.9249, 0.53, 0.873, 0.5302, 0.8602, 0.5301, 0.8602, 0.53, 0.873, 0.2318, 0.925, 0.2454, 0.9223, 0.2454, 0.9223, 0.2318, 0.925, 0.2318, 0.925, 0.2454, 0.9223, 0.2453, 0.9222, 0.2318, 0.9249, 0.5302, 0.8602, 0.5303, 0.8487, 0.5303, 0.8487, 0.5301, 0.8602, 0.2454, 0.9223, 0.2581, 0.917, 0.2581, 0.917, 0.2454, 0.9223, 0.2454, 0.9223, 0.2581, 0.917, 0.2581, 0.9169, 0.2453, 0.9222, 0.5303, 0.8487, 0.5306, 0.839, 0.5305, 0.839, 0.5303, 0.8487, 0.2581, 0.917, 0.2696, 0.9094, 0.2696, 0.9093, 0.2581, 0.917, 0.2581, 0.917, 0.2696, 0.9093, 0.2695, 0.9093, 0.2581, 0.9169, 0.5298, 0.9479, 0.5295, 0.9381, 0.5294, 0.9381, 0.5297, 0.9479, 0.8084, 0.1846, 0.8157, 0.1737, 0.8133, 0.1717, 0.8056, 0.1832, 0.9105, 0.2684, 0.8995, 0.2758, 0.901, 0.2785, 0.9124, 0.2708, 0.9347, 0.223, 0.9322, 0.2359, 0.9352, 0.2368, 0.9378, 0.2233, 0.8157, 0.1737, 0.825, 0.1643, 0.8231, 0.1619, 0.8133, 0.1717, 0.8873, 0.2808, 0.8743, 0.2834, 0.8747, 0.2865, 0.8882, 0.2838, 0.9322, 0.2359, 0.9271, 0.2481, 0.9299, 0.2496, 0.9352, 0.2368, 0.825, 0.1643, 0.836, 0.157, 0.8345, 0.1543, 0.8231, 0.1619, 0.8743, 0.2834, 0.8611, 0.2834, 0.8608, 0.2865, 0.8747, 0.2865, 0.9271, 0.2481, 0.9198, 0.2591, 0.9222, 0.2611, 0.9299, 0.2496, 0.836, 0.157, 0.8482, 0.152, 0.8473, 0.149, 0.8345, 0.1543, 0.8611, 0.2834, 0.8482, 0.2808, 0.8473, 0.2838, 0.8608, 0.2865, 0.9198, 0.2591, 0.9105, 0.2684, 0.9124, 0.2708, 0.9222, 0.2611, 0.8482, 0.152, 0.8611, 0.1494, 0.8608, 0.1463, 0.8473, 0.149, 0.8482, 0.2808, 0.836, 0.2758, 0.8345, 0.2785, 0.8473, 0.2838, 0.861, 0.001666, 0.8473, 0.004376, 0.8477, 0.005628, 0.8611, 0.002968, 0.8611, 0.1494, 0.8743, 0.1494, 0.8747, 0.1463, 0.8608, 0.1463, 0.836, 0.2758, 0.825, 0.2684, 0.8231, 0.2708, 0.8345, 0.2785, 0.8743, 0.1494, 0.8873, 0.152, 0.8882, 0.149, 0.8747, 0.1463, 0.825, 0.2684, 0.8157, 0.2591, 0.8133, 0.2611, 0.8231, 0.2708, 0.8873, 0.152, 0.8995, 0.157, 0.901, 0.1543, 0.8882, 0.149, 0.8157, 0.2591, 0.8084, 0.2481, 0.8056, 0.2496, 0.8133, 0.2611, 0.8995, 0.157, 0.9105, 0.1643, 0.9124, 0.1619, 0.901, 0.1543, 0.8084, 0.2481, 0.8033, 0.2359, 0.8003, 0.2368, 0.8056, 0.2496, 0.9105, 0.1643, 0.9198, 0.1737, 0.9222, 0.1717, 0.9124, 0.1619, 0.8033, 0.2359, 0.8008, 0.223, 0.7976, 0.2233, 0.8003, 0.2368, 0.9198, 0.1737, 0.9271, 0.1846, 0.9299, 0.1832, 0.9222, 0.1717, 0.8008, 0.223, 0.8008, 0.2098, 0.7976, 0.2095, 0.7976, 0.2233, 0.9271, 0.1846, 0.9322, 0.1968, 0.9352, 0.1959, 0.9299, 0.1832, 0.8008, 0.2098, 0.8033, 0.1968, 0.8003, 0.1959, 0.7976, 0.2095, 0.9322, 0.1968, 0.9347, 0.2098, 0.9378, 0.2095, 0.9352, 0.1959, 0.8033, 0.1968, 0.8084, 0.1846, 0.8056, 0.1832, 0.8003, 0.1959, 0.901, 0.2785, 0.8882, 0.2838, 0.8888, 0.2856, 0.9019, 0.2802, 0.9419, 0.112, 0.9417, 0.102, 0.9405, 0.1021, 0.9408, 0.1121, 0.8608, 0.0, 0.8468, 0.002774, 0.8473, 0.004376, 0.861, 0.001666, 0.8882, 0.2838, 0.8747, 0.2865, 0.8748, 0.2884, 0.8888, 0.2856, 0.9417, 0.102, 0.9415, 0.09018, 0.9403, 0.09025, 0.9405, 0.1021, 0.8468, 0.002774, 0.8337, 0.008215, 0.8345, 0.009691, 0.8473, 0.004376, 0.8747, 0.2865, 0.8608, 0.2865, 0.8607, 0.2884, 0.8748, 0.2884, 0.9415, 0.09018, 0.9413, 0.07707, 0.9402, 0.07712, 0.9403, 0.09025, 0.8337, 0.008215, 0.8219, 0.01611, 0.8229, 0.01741, 0.8345, 0.009691, 0.8608, 0.2865, 0.8473, 0.2838, 0.8467, 0.2856, 0.8607, 0.2884, 0.9413, 0.07707, 0.9412, 0.06316, 0.9401, 0.06317, 0.9402, 0.07712, 0.8219, 0.01611, 0.8118, 0.02617, 0.8131, 0.02723, 0.8229, 0.01741, 0.8473, 0.2838, 0.8345, 0.2785, 0.8336, 0.2802, 0.8467, 0.2856, 0.9412, 0.06316, 0.9412, 0.04897, 0.9401, 0.04895, 0.9401, 0.06317, 0.8118, 0.02617, 0.8039, 0.03799, 0.8054, 0.03878, 0.8131, 0.02723, 0.8345, 0.2785, 0.8231, 0.2708, 0.8218, 0.2723, 0.8336, 0.2802, 0.9412, 0.04897, 0.9413, 0.03505, 0.9402, 0.03501, 0.9401, 0.04895, 0.8039, 0.03799, 0.7985, 0.05112, 0.8001, 0.05161, 0.8054, 0.03878, 0.8231, 0.2708, 0.8133, 0.2611, 0.8118, 0.2623, 0.8218, 0.2723, 0.9413, 0.03505, 0.9415, 0.02195, 0.9403, 0.02187, 0.9402, 0.03501, 0.7985, 0.05112, 0.7957, 0.06507, 0.7974, 0.06523, 0.8001, 0.05161, 0.8133, 0.2611, 0.8056, 0.2496, 0.8039, 0.2505, 0.8118, 0.2623, 0.9415, 0.02195, 0.9417, 0.01015, 0.9405, 0.01005, 0.9403, 0.02187, 0.7957, 0.06507, 0.7957, 0.07929, 0.7974, 0.07912, 0.7974, 0.06523, 0.8056, 0.2496, 0.8003, 0.2368, 0.7985, 0.2374, 0.8039, 0.2505, 0.9417, 0.01015, 0.9419, 0.0001168, 0.9408, 0.0, 0.9405, 0.01005, 0.7957, 0.07929, 0.7985, 0.09323, 0.8001, 0.09274, 0.7974, 0.07912, 0.8003, 0.2368, 0.7976, 0.2233, 0.7957, 0.2235, 0.7985, 0.2374, 0.9465, 0.1102, 0.9464, 0.1021, 0.9452, 0.1022, 0.9454, 0.1103, 0.7985, 0.09323, 0.8039, 0.1064, 0.8054, 0.1056, 0.8001, 0.09274, 0.7976, 0.2233, 0.7976, 0.2095, 0.7957, 0.2093, 0.7957, 0.2235, 0.9464, 0.1021, 0.9462, 0.09192, 0.9451, 0.09201, 0.9452, 0.1022, 0.8039, 0.1064, 0.8118, 0.1182, 0.8131, 0.1171, 0.8054, 0.1056, 0.7976, 0.2095, 0.8003, 0.1959, 0.7985, 0.1954, 0.7957, 0.2093, 0.9462, 0.09192, 0.9461, 0.08, 0.945, 0.08007, 0.9451, 0.09201, 0.8118, 0.1182, 0.8219, 0.1282, 0.8229, 0.1269, 0.8131, 0.1171, 0.8003, 0.1959, 0.8056, 0.1832, 0.8039, 0.1823, 0.7985, 0.1954, 0.9461, 0.08, 0.9461, 0.06681, 0.9449, 0.06685, 0.945, 0.08007, 0.8219, 0.1282, 0.8337, 0.1361, 0.8345, 0.1347, 0.8229, 0.1269, 0.8056, 0.1832, 0.8133, 0.1717, 0.8118, 0.1705, 0.8039, 0.1823, 0.9461, 0.06681, 0.9461, 0.05286, 0.9449, 0.05287, 0.9449, 0.06685, 0.8337, 0.1361, 0.8468, 0.1416, 0.8473, 0.14, 0.8345, 0.1347, 0.8133, 0.1717, 0.8231, 0.1619, 0.8218, 0.1604, 0.8118, 0.1705, 0.9461, 0.05286, 0.9461, 0.03867, 0.945, 0.03865, 0.9449, 0.05287, 0.8468, 0.1416, 0.8608, 0.1444, 0.861, 0.1427, 0.8473, 0.14, 0.8231, 0.1619, 0.8345, 0.1543, 0.8336, 0.1526, 0.8218, 0.1604, 0.9461, 0.03867, 0.9462, 0.0248, 0.9451, 0.02475, 0.945, 0.03865, 0.8608, 0.1444, 0.875, 0.1444, 0.8748, 0.1427, 0.861, 0.1427, 0.8345, 0.1543, 0.8473, 0.149, 0.8467, 0.1471, 0.8336, 0.1526, 0.9462, 0.0248, 0.9464, 0.01178, 0.9452, 0.0117, 0.9451, 0.02475, 0.875, 0.1444, 0.889, 0.1416, 0.8885, 0.14, 0.8748, 0.1427, 0.8473, 0.149, 0.8608, 0.1463, 0.8607, 0.1444, 0.8467, 0.1471, 0.9464, 0.01178, 0.9465, 0.0001014, 0.9454, 0.0, 0.9452, 0.0117, 0.889, 0.1416, 0.9021, 0.1361, 0.9013, 0.1347, 0.8885, 0.14, 0.8608, 0.1463, 0.8747, 0.1463, 0.8748, 0.1444, 0.8607, 0.1444, 0.1925, 0.6976, 0.1919, 0.7107, 0.193, 0.7106, 0.1936, 0.6975, 0.9021, 0.1361, 0.9139, 0.1282, 0.9128, 0.1269, 0.9013, 0.1347, 0.8747, 0.1463, 0.8882, 0.149, 0.8888, 0.1471, 0.8748, 0.1444, 0.1919, 0.7107, 0.1915, 0.7246, 0.1926, 0.7246, 0.193, 0.7106, 0.9139, 0.1282, 0.924, 0.1182, 0.9227, 0.1171, 0.9128, 0.1269, 0.8882, 0.149, 0.901, 0.1543, 0.9019, 0.1526, 0.8888, 0.1471, 0.1915, 0.7246, 0.1914, 0.7388, 0.1925, 0.7388, 0.1926, 0.7246, 0.924, 0.1182, 0.9319, 0.1064, 0.9304, 0.1056, 0.9227, 0.1171, 0.901, 0.1543, 0.9124, 0.1619, 0.9137, 0.1604, 0.9019, 0.1526, 0.1914, 0.7388, 0.1915, 0.7527, 0.1926, 0.7528, 0.1925, 0.7388, 0.9319, 0.1064, 0.9373, 0.09323, 0.9357, 0.09274, 0.9304, 0.1056, 0.9124, 0.1619, 0.9222, 0.1717, 0.9237, 0.1705, 0.9137, 0.1604, 0.1915, 0.7527, 0.1919, 0.7658, 0.193, 0.7659, 0.1926, 0.7528, 0.9373, 0.09323, 0.9401, 0.07929, 0.9384, 0.07912, 0.9357, 0.09274, 0.9222, 0.1717, 0.9299, 0.1832, 0.9316, 0.1823, 0.9237, 0.1705, 0.1919, 0.7658, 0.1925, 0.7776, 0.1936, 0.7777, 0.193, 0.7659, 0.9401, 0.07929, 0.9401, 0.06507, 0.9384, 0.06523, 0.9384, 0.07912, 0.9299, 0.1832, 0.9352, 0.1959, 0.937, 0.1954, 0.9316, 0.1823, 0.5272, 0.9409, 0.5269, 0.9291, 0.5258, 0.9292, 0.526, 0.941, 0.9401, 0.06507, 0.9373, 0.05112, 0.9357, 0.05161, 0.9384, 0.06523, 0.9352, 0.1959, 0.9378, 0.2095, 0.9398, 0.2093, 0.937, 0.1954, 0.5269, 0.9291, 0.5268, 0.916, 0.5256, 0.9161, 0.5258, 0.9292, 0.9373, 0.05112, 0.9319, 0.03799, 0.9304, 0.03878, 0.9357, 0.05161, 0.9378, 0.2095, 0.9378, 0.2233, 0.9398, 0.2235, 0.9398, 0.2093, 0.5268, 0.916, 0.5267, 0.9021, 0.5255, 0.9021, 0.5256, 0.9161, 0.9319, 0.03799, 0.924, 0.02617, 0.9227, 0.02723, 0.9304, 0.03878, 0.9378, 0.2233, 0.9352, 0.2368, 0.937, 0.2374, 0.9398, 0.2235, 0.5267, 0.9021, 0.5266, 0.8879, 0.5255, 0.8879, 0.5255, 0.9021, 0.924, 0.02617, 0.9139, 0.01611, 0.9128, 0.01741, 0.9227, 0.02723, 0.9352, 0.2368, 0.9299, 0.2496, 0.9316, 0.2505, 0.937, 0.2374, 0.5266, 0.8879, 0.5267, 0.874, 0.5255, 0.874, 0.5255, 0.8879, 0.9139, 0.01611, 0.9021, 0.008215, 0.9013, 0.009691, 0.9128, 0.01741, 0.9299, 0.2496, 0.9222, 0.2611, 0.9237, 0.2623, 0.9316, 0.2505, 0.5267, 0.874, 0.5268, 0.8609, 0.5256, 0.8608, 0.5255, 0.874, 0.9021, 0.008215, 0.889, 0.002774, 0.8885, 0.004376, 0.9013, 0.009691, 0.9222, 0.2611, 0.9124, 0.2708, 0.9137, 0.2723, 0.9237, 0.2623, 0.5268, 0.8609, 0.5269, 0.8491, 0.5258, 0.849, 0.5256, 0.8608, 0.889, 0.002774, 0.875, 0.0, 0.8748, 0.001666, 0.8885, 0.004376, 0.9124, 0.2708, 0.901, 0.2785, 0.9019, 0.2802, 0.9137, 0.2723, 0.5269, 0.8491, 0.5272, 0.8391, 0.526, 0.839, 0.5258, 0.849, 0.875, 0.0, 0.8608, 0.0, 0.861, 0.001666, 0.8748, 0.001666, 0.8748, 0.001666, 0.861, 0.001666, 0.8611, 0.002968, 0.8747, 0.002968, 0.2921, 0.5935, 0.2921, 0.7305, 0.2957, 0.7305, 0.2957, 0.5934, 0.9848, 0.6162, 0.982, 0.505, 0.9784, 0.505, 0.9812, 0.6162, 0.982, 0.505, 0.9848, 0.4137, 0.9812, 0.4137, 0.9784, 0.505, 0.982, 0.505, 0.9823, 0.505, 0.9851, 0.4137, 0.9848, 0.4137, 0.7957, 0.2884, 0.7957, 0.4323, 0.9396, 0.4323, 0.9396, 0.2884, 0.9171, 0.5881, 0.9226, 0.5935, 0.9226, 0.4387, 0.9171, 0.4442, 0.9268, 0.4388, 0.9265, 0.4388, 0.9265, 0.55, 0.9268, 0.55, 0.9848, 0.6162, 0.9851, 0.6162, 0.9823, 0.505, 0.982, 0.505, 0.2921, 0.5935, 0.2918, 0.5935, 0.2918, 0.7305, 0.2921, 0.7305, 0.2967, 0.5934, 0.2957, 0.5934, 0.2957, 0.7409, 0.2967, 0.7409, 0.7732, 0.5881, 0.7677, 0.5935, 0.9226, 0.5935, 0.9171, 0.5881, 0.7732, 0.4442, 0.7677, 0.4387, 0.7677, 0.5935, 0.7732, 0.5881, 0.9171, 0.4442, 0.9226, 0.4387, 0.7677, 0.4387, 0.7732, 0.4442, 0.9044, 0.6362, 0.9105, 0.63, 0.7435, 0.63, 0.7496, 0.6362, 0.9989, 0.848, 0.9999, 0.848, 0.9969, 0.7283, 0.996, 0.7283, 0.996, 0.7283, 0.9969, 0.7283, 0.9999, 0.63, 0.9989, 0.6301, 0.9475, 0.0, 0.9465, 2.199e-05, 0.9465, 0.1198, 0.9475, 0.1197, 0.9911, 0.3795, 0.9926, 0.3795, 0.9894, 0.2504, 0.9879, 0.2504, 0.7496, 0.6362, 0.7435, 0.63, 0.7435, 0.7971, 0.7496, 0.791, 0.7496, 0.791, 0.7435, 0.7971, 0.9105, 0.7971, 0.9044, 0.791, 0.9044, 0.791, 0.9105, 0.7971, 0.9105, 0.63, 0.9044, 0.6362, 0.01213, 0.6056, 0.0, 0.5934, 0.0, 0.7848, 0.01213, 0.7727, 0.9879, 0.2504, 0.9894, 0.2504, 0.9926, 0.1444, 0.9911, 0.1444, 0.2965, 0.7848, 0.295, 0.7848, 0.295, 0.9439, 0.2965, 0.9439, 0.9419, 0.1292, 0.9434, 0.1292, 0.9434, 0.0, 0.9419, 3.29e-05, 0.9773, 0.2658, 0.9792, 0.2658, 0.9829, 0.1444, 0.981, 0.1444, 0.1792, 0.6056, 0.1914, 0.5934, 0.0, 0.5934, 0.01213, 0.6056, 0.1792, 0.7727, 0.1914, 0.7848, 0.1914, 0.5934, 0.1792, 0.6056, 0.01213, 0.7727, 0.0, 0.7848, 0.1914, 0.7848, 0.1792, 0.7727, 0.7817, 0.2054, 0.7957, 0.2193, 0.7957, 0.0, 0.7817, 0.014, 0.981, 0.4137, 0.9829, 0.4137, 0.9792, 0.2658, 0.9773, 0.2658, 0.9557, 0.7971, 0.9538, 0.7971, 0.9538, 0.9794, 0.9557, 0.9794, 0.9576, 0.7971, 0.9557, 0.7972, 0.9557, 0.9451, 0.9576, 0.9451, 0.9692, 0.4531, 0.9717, 0.4531, 0.9675, 0.2835, 0.965, 0.2835, 0.7817, 0.014, 0.7957, 0.0, 0.5764, 0.0, 0.5904, 0.014, 0.5904, 0.2054, 0.5764, 0.2193, 0.7957, 0.2193, 0.7817, 0.2054, 0.5904, 0.014, 0.5764, 0.0, 0.5764, 0.2193, 0.5904, 0.2054, 0.5462, 0.03015, 0.559, 0.01736, 0.3141, 0.01736, 0.3269, 0.03015, 0.965, 0.2835, 0.9675, 0.2835, 0.9717, 0.1444, 0.9692, 0.1444, 0.9368, 0.4387, 0.9343, 0.4387, 0.9343, 0.6083, 0.9368, 0.6083, 0.9876, 0.4137, 0.9851, 0.4137, 0.9851, 0.6226, 0.9876, 0.6226, 0.559, 0.01736, 0.5764, 0.0, 0.2967, 0.0, 0.3141, 0.01736, 0.3269, 0.2495, 0.3141, 0.2623, 0.559, 0.2623, 0.5462, 0.2495, 0.3269, 0.03015, 0.3141, 0.01736, 0.3141, 0.2623, 0.3269, 0.2495, 0.5462, 0.2495, 0.559, 0.2623, 0.559, 0.01736, 0.5462, 0.03015, 0.2967, 0.2797, 0.2967, 0.5593, 0.5764, 0.5593, 0.5764, 0.2797, 0.3141, 0.01736, 0.2967, 0.0, 0.2967, 0.2797, 0.3141, 0.2623, 0.559, 0.2623, 0.5764, 0.2797, 0.5764, 0.0, 0.559, 0.01736, 0.3141, 0.2623, 0.2967, 0.2797, 0.5764, 0.2797, 0.559, 0.2623, 0.9747, 0.6162, 0.9784, 0.6162, 0.9756, 0.505, 0.972, 0.505, 0.972, 0.505, 0.9756, 0.505, 0.9784, 0.4137, 0.9747, 0.4137, 0.9307, 0.55, 0.9343, 0.5499, 0.9343, 0.4387, 0.9307, 0.4388, 0.9229, 0.5757, 0.9265, 0.5757, 0.9265, 0.4387, 0.9229, 0.4387, 0.9229, 0.5757, 0.9229, 0.4387, 0.9226, 0.4387, 0.9226, 0.5757, 0.7202, 0.7971, 0.5764, 0.7971, 0.5764, 0.941, 0.7202, 0.941, 0.005492, 0.9342, 0.005492, 0.7903, 0.0, 0.7848, 0.0, 0.9396, 0.9747, 0.6162, 0.972, 0.505, 0.9717, 0.505, 0.9745, 0.6162, 0.9307, 0.55, 0.9307, 0.4388, 0.9304, 0.4388, 0.9304, 0.55, 0.972, 0.505, 0.9747, 0.4137, 0.9745, 0.4137, 0.9717, 0.505, 0.9936, 0.4589, 0.9966, 0.3607, 0.9956, 0.3607, 0.9926, 0.4589, 0.1494, 0.9342, 0.005492, 0.9342, 0.0, 0.9396, 0.1549, 0.9396, 0.1494, 0.7903, 0.1494, 0.9342, 0.1549, 0.9396, 0.1549, 0.7848, 0.005492, 0.7903, 0.1494, 0.7903, 0.1549, 0.7848, 0.0, 0.7848, 0.5825, 0.6362, 0.7373, 0.6362, 0.7435, 0.63, 0.5764, 0.63, 0.9485, 0.1197, 0.9485, 0.0, 0.9475, 2.193e-05, 0.9475, 0.1198, 0.9605, 0.9446, 0.9605, 0.7971, 0.9595, 0.7971, 0.9595, 0.9446, 0.9966, 0.5786, 0.9936, 0.4589, 0.9926, 0.4589, 0.9956, 0.5786, 0.9449, 0.1292, 0.9449, 0.0, 0.9434, 3.29e-05, 0.9434, 0.1292, 0.7373, 0.6362, 0.7373, 0.791, 0.7435, 0.7971, 0.7435, 0.63, 0.7373, 0.791, 0.5825, 0.791, 0.5764, 0.7971, 0.7435, 0.7971, 0.5825, 0.791, 0.5825, 0.6362, 0.5764, 0.63, 0.5764, 0.7971, 0.7556, 0.4508, 0.7556, 0.6179, 0.7677, 0.63, 0.7677, 0.4387, 0.9598, 0.6122, 0.9598, 0.4531, 0.9583, 0.4531, 0.9583, 0.6122, 0.9894, 0.4855, 0.9926, 0.3795, 0.9911, 0.3795, 0.9879, 0.4855, 0.9926, 0.6147, 0.9894, 0.4855, 0.9879, 0.4855, 0.9911, 0.6147, 0.9538, 0.9794, 0.9538, 0.7971, 0.9518, 0.7971, 0.9518, 0.9794, 0.5885, 0.4508, 0.7556, 0.4508, 0.7677, 0.4387, 0.5764, 0.4387, 0.5885, 0.6179, 0.5885, 0.4508, 0.5764, 0.4387, 0.5764, 0.63, 0.7556, 0.6179, 0.5885, 0.6179, 0.5764, 0.63, 0.7677, 0.63, 0.5904, 0.4247, 0.5904, 0.2333, 0.5764, 0.2193, 0.5764, 0.4387, 0.9595, 0.9451, 0.9595, 0.7971, 0.9576, 0.7972, 0.9576, 0.9451, 0.9736, 0.2658, 0.9773, 0.1444, 0.9754, 0.1444, 0.9717, 0.2658, 0.9773, 0.4137, 0.9736, 0.2658, 0.9717, 0.2658, 0.9754, 0.4137, 0.9393, 0.6083, 0.9393, 0.4387, 0.9368, 0.4387, 0.9368, 0.6083, 0.5904, 0.2333, 0.7817, 0.2333, 0.7957, 0.2193, 0.5764, 0.2193, 0.7817, 0.4247, 0.5904, 0.4247, 0.5764, 0.4387, 0.7957, 0.4387, 0.7817, 0.2333, 0.7817, 0.4247, 0.7957, 0.4387, 0.7957, 0.2193, 0.3269, 0.5895, 0.5462, 0.5895, 0.559, 0.5767, 0.3141, 0.5767, 0.9936, 0.9397, 0.9936, 0.7308, 0.9911, 0.7308, 0.9911, 0.9398, 0.965, 0.4531, 0.9608, 0.2835, 0.9583, 0.2835, 0.9625, 0.4531, 0.9608, 0.2835, 0.965, 0.1444, 0.9625, 0.1444, 0.9583, 0.2835, 0.3141, 0.5767, 0.559, 0.5767, 0.5764, 0.5593, 0.2967, 0.5593, 0.5462, 0.8088, 0.3269, 0.8088, 0.3141, 0.8216, 0.559, 0.8216, 0.5462, 0.5895, 0.5462, 0.8088, 0.559, 0.8216, 0.559, 0.5767, 0.3269, 0.8088, 0.3269, 0.5895, 0.3141, 0.5767, 0.3141, 0.8216, 0.9976, 0.3606, 0.9976, 0.1444, 0.9926, 0.1445, 0.9926, 0.3607, 0.559, 0.5767, 0.559, 0.8216, 0.5764, 0.839, 0.5764, 0.5593, 0.3141, 0.8216, 0.3141, 0.5767, 0.2967, 0.5593, 0.2967, 0.839, 0.559, 0.8216, 0.3141, 0.8216, 0.2967, 0.839, 0.5764, 0.839, 0.2967, 0.2967, 0.2967, 0.2967, 0.2967, 0.2967, 0.2967, 0.2967, 0.9448, 0.3218, 0.9502, 0.1444, 0.9452, 0.1444, 0.9398, 0.3218, 0.9502, 0.5379, 0.9448, 0.3218, 0.9398, 0.3218, 0.9452, 0.538, 0.9879, 0.4107, 0.9879, 0.1444, 0.9829, 0.1444, 0.9829, 0.4107, 0.008533, 0.008533, 0.2882, 0.008533, 0.2967, 0.0, 0.0, 0.0, 0.2967, 0.2967, 0.2967, 0.2967, 0.2967, 0.2967, 0.2967, 0.2967, 0.2967, 0.2967, 0.2967, 0.2967, 0.2967, 0.2967, 0.2967, 0.2967, 0.2967, 0.2967, 0.2967, 0.2967, 0.2967, 0.2967, 0.2967, 0.2967, 0.9526, 0.3326, 0.9583, 0.1444, 0.9559, 0.1444, 0.9502, 0.3326, 0.2882, 0.008533, 0.2882, 0.2882, 0.2967, 0.2967, 0.2967, 0.0, 0.008533, 0.2882, 0.008533, 0.008533, 0.0, 0.0, 0.0, 0.2967, 0.2882, 0.2882, 0.008533, 0.2882, 0.0, 0.2967, 0.2967, 0.2967, 0.2967, 0.2967, 0.0, 0.2967, 0.0, 0.5934, 0.2967, 0.5934, 0.996, 0.9603, 0.996, 0.7308, 0.9936, 0.7309, 0.9936, 0.9603, 0.9583, 0.562, 0.9526, 0.3326, 0.9502, 0.3326, 0.9559, 0.562, 1.0, 0.427, 1.0, 0.1444, 0.9976, 0.1444, 0.9976, 0.427, 0.8707, 0.7995, 0.8707, 0.8956, 0.8724, 0.8975, 0.8724, 0.7977, 0.8707, 0.8956, 0.862, 0.8956, 0.8603, 0.8974, 0.8724, 0.8975, 0.862, 0.7995, 0.8707, 0.7995, 0.8724, 0.7977, 0.8603, 0.7976, 0.862, 0.8956, 0.862, 0.7995, 0.8603, 0.7976, 0.8603, 0.8974])
me_cylinder.use_remesh_fix_poles = True
me_cylinder.use_remesh_preserve_attributes = False
me_cylinder.use_mirror_vertex_groups = False
me_cylinder.update()

# ---- objects
ob_camera = bpy.data.objects.new('Camera', cam_camera)
ob_area = bpy.data.objects.new('Area', light_area)
ob_area_001 = bpy.data.objects.new('Area.001', light_area_001)
ob_area_002 = bpy.data.objects.new('Area.002', light_area_002)
ob_cylinder = bpy.data.objects.new('Cylinder', me_cylinder)

# ---- transforms, parenting, visibility, modifiers, constraints
ob_camera.location = (7.359, -6.926, 4.958)
ob_camera.rotation_euler = (1.109, 0.0, 0.8149)
ob_camera.lock_rotations_4d = False
ob_camera.empty_display_type = 'ARROWS'
ob_camera.color = (0.0, 0.0, 0.0, 0.0)
ob_camera.display_type = 'WIRE'
ob_camera.lineart.crease_threshold = 0.0
_c = ob_camera.constraints.new('TRACK_TO'); _c.name = 'Track To'
ob_area.location = (8.363, -9.988, 8.898)
ob_area.lineart.crease_threshold = 0.0
_c = ob_area.constraints.new('TRACK_TO'); _c.name = 'Track To'
ob_area_001.location = (-14.74, -3.612, 8.898)
ob_area_001.lineart.crease_threshold = 0.0
_c = ob_area_001.constraints.new('TRACK_TO'); _c.name = 'Track To'
ob_area_002.location = (-2.147, 10.19, 8.898)
ob_area_002.lineart.crease_threshold = 0.0
_c = ob_area_002.constraints.new('TRACK_TO'); _c.name = 'Track To'
ob_cylinder.location = (0.0, 0.0, 8.623)
ob_cylinder.scale = (1.0, 1.0, 5.834)
ob_cylinder.lineart.crease_threshold = 0.0
_m = ob_cylinder.modifiers.new('Mirror', 'MIRROR')
_m.use_axis = (False, False, True)
_m = ob_cylinder.modifiers.new('Auto Smooth', 'NODES')
_m.node_group = ng_auto_smooth
_gi = [s.identifier for s in ng_auto_smooth.interface.items_tree if s.item_type == 'SOCKET' and s.in_out == 'INPUT']
_m[_gi[1]] = 0.8727  # Angle

# ---- collection membership
col_collection.objects.link(ob_camera)
col_collection.objects.link(ob_area)
col_collection.objects.link(ob_area_001)
col_collection.objects.link(ob_area_002)
col_collection.objects.link(ob_cylinder)

# ---- scene / render settings (as saved in the file)
scene.camera = ob_camera
scene.frame_start = 1; scene.frame_end = 250; scene.frame_set(0)
scene.render.engine = 'BLENDER_EEVEE_NEXT'
scene.cycles.use_denoising = False
scene.cycles.samples = 128
scene.cycles.sampling_pattern = 'TABULATED_SOBOL'
scene.cycles.use_adaptive_sampling = False
scene.cycles.use_light_tree = False
scene.view_settings.view_transform = 'Filmic'
bpy.context.view_layer.update()
